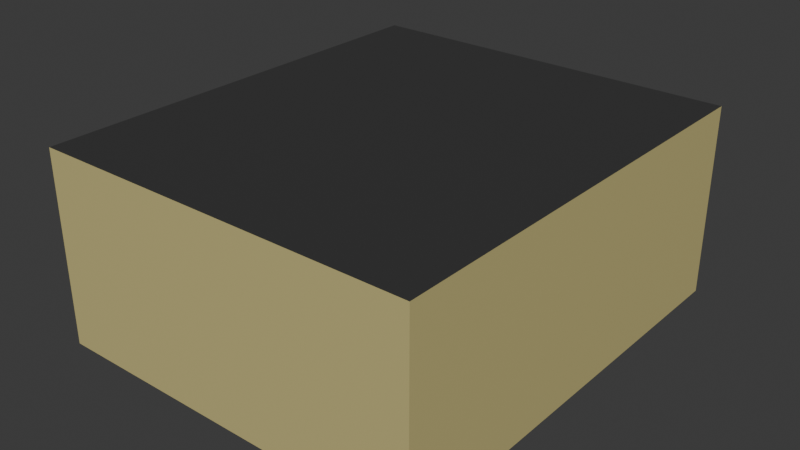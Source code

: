 # Source: Museum3.blend  (saved by Blender 4.5.91; exported with 4.5.12 LTS)
import bpy
from mathutils import Matrix  # noqa: F401  (used for matrix-valued properties, if any)

bpy.ops.wm.read_factory_settings(use_empty=True)
scene = bpy.context.scene
scene.name = 'Scene'

# ---- collections
col_collection = bpy.data.collections.new('Collection'); scene.collection.children.link(col_collection)

# ---- materials (node trees are filled in below, after node groups)
mat_floor = bpy.data.materials.new('Floor')
mat_walls = bpy.data.materials.new('Walls')
mat_material = bpy.data.materials.new('Material')
mat_material_001 = bpy.data.materials.new('Material.001')

# ---- material node trees
mat_floor.use_nodes = True; mat_floor.node_tree.nodes.clear()
_N = mat_floor.node_tree.nodes; _L = mat_floor.node_tree.links
n0 = _N.new('ShaderNodeBsdfPrincipled'); n0.name = 'Principled BSDF'; n0.location = (-200, 100)
n0.inputs[0].default_value = (0.2606, 0.2606, 0.2606, 1.0)
n1 = _N.new('ShaderNodeOutputMaterial'); n1.name = 'Material Output'; n1.location = (200, 100)
_L.new(n0.outputs[0], n1.inputs[0])
n1.is_active_output = True
mat_walls.use_nodes = True; mat_walls.node_tree.nodes.clear()
_N = mat_walls.node_tree.nodes; _L = mat_walls.node_tree.links
n0 = _N.new('ShaderNodeBsdfPrincipled'); n0.name = 'Principled BSDF'; n0.location = (-200, 100)
n0.inputs[0].default_value = (0.5836, 0.5069, 0.2152, 1.0)
n1 = _N.new('ShaderNodeOutputMaterial'); n1.name = 'Material Output'; n1.location = (200, 100)
_L.new(n0.outputs[0], n1.inputs[0])
n1.is_active_output = True
mat_material.use_nodes = True; mat_material.node_tree.nodes.clear()
_N = mat_material.node_tree.nodes; _L = mat_material.node_tree.links
n0 = _N.new('ShaderNodeBsdfPrincipled'); n0.name = 'Principled BSDF'; n0.location = (-200, 100)
n0.inputs[0].default_value = (0.0436, 0.0436, 0.0436, 1.0)
n1 = _N.new('ShaderNodeOutputMaterial'); n1.name = 'Material Output'; n1.location = (200, 100)
_L.new(n0.outputs[0], n1.inputs[0])
n1.is_active_output = True
mat_material_001.use_nodes = True; mat_material_001.node_tree.nodes.clear()
_N = mat_material_001.node_tree.nodes; _L = mat_material_001.node_tree.links
n0 = _N.new('ShaderNodeBsdfPrincipled'); n0.name = 'Principled BSDF'; n0.location = (-200, 100)
n0.inputs[0].default_value = (0.2414, 0.1095, 0.06066, 1.0)
n1 = _N.new('ShaderNodeOutputMaterial'); n1.name = 'Material Output'; n1.location = (200, 100)
_L.new(n0.outputs[0], n1.inputs[0])
n1.is_active_output = True

# ---- world
world_world = bpy.data.worlds.new('World'); scene.world = world_world
world_world.use_nodes = True; world_world.node_tree.nodes.clear()
_N = world_world.node_tree.nodes; _L = world_world.node_tree.links
n0 = _N.new('ShaderNodeOutputWorld'); n0.name = 'World Output'; n0.location = (200, 100)
n1 = _N.new('ShaderNodeBackground'); n1.name = 'Background'; n1.location = (-200, 100)
n1.inputs[0].default_value = (0.05088, 0.05088, 0.05088, 1.0)
_L.new(n1.outputs[0], n0.inputs[0])
n0.is_active_output = True
world_world.color = (0.05088, 0.05088, 0.05088)
world_world.sun_shadow_jitter_overblur = 0.0

# ---- meshes
me_cylinder = bpy.data.meshes.new('Cylinder')
me_cylinder.from_pydata([(6.762e-09, 0.4415, -1.002), (6.762e-09, 0.4415, 0.5963), (0.08614, 0.433, -1.002), (0.08614, 0.433, 0.5963), (0.169, 0.4079, -1.002), (0.169, 0.4079, 0.5963), (0.2453, 0.3671, -1.002), (0.2453, 0.3671, 0.5963), (0.3122, 0.3122, -1.002), (0.3122, 0.3122, 0.5963), (0.3671, 0.2453, -1.002), (0.3671, 0.2453, 0.5963), (0.4079, 0.169, -1.002), (0.4079, 0.169, 0.5963), (0.433, 0.08614, -1.002), (0.433, 0.08614, 0.5963), (0.4415, 1.04e-09, -1.002), (0.4415, 1.04e-09, 0.5963), (0.433, -0.08614, -1.002), (0.433, -0.08614, 0.5963), (0.4079, -0.169, -1.002), (0.4079, -0.169, 0.5963), (0.3671, -0.2453, -1.002), (0.3671, -0.2453, 0.5963), (0.3122, -0.3122, -1.002), (0.3122, -0.3122, 0.5963), (0.2453, -0.3671, -1.002), (0.2453, -0.3671, 0.5963), (0.169, -0.4079, -1.002), (0.169, -0.4079, 0.5963), (0.08614, -0.433, -1.002), (0.08614, -0.433, 0.5963), (6.762e-09, -0.4415, -1.002), (6.762e-09, -0.4415, 0.5963), (-0.08614, -0.433, -1.002), (-0.08614, -0.433, 0.5963), (-0.169, -0.4079, -1.002), (-0.169, -0.4079, 0.5963), (-0.2453, -0.3671, -1.002), (-0.2453, -0.3671, 0.5963), (-0.3122, -0.3122, -1.002), (-0.3122, -0.3122, 0.5963), (-0.3671, -0.2453, -1.002), (-0.3671, -0.2453, 0.5963), (-0.4079, -0.169, -1.002), (-0.4079, -0.169, 0.5963), (-0.433, -0.08614, -1.002), (-0.433, -0.08614, 0.5963), (-0.4415, 1.04e-09, -1.002), (-0.4415, 1.04e-09, 0.5963), (-0.433, 0.08614, -1.002), (-0.433, 0.08614, 0.5963), (-0.4079, 0.169, -1.002), (-0.4079, 0.169, 0.5963), (-0.3671, 0.2453, -1.002), (-0.3671, 0.2453, 0.5963), (-0.3122, 0.3122, -1.002), (-0.3122, 0.3122, 0.5963), (-0.2453, 0.3671, -1.002), (-0.2453, 0.3671, 0.5963), (-0.169, 0.4079, -1.002), (-0.169, 0.4079, 0.5963), (-0.08614, 0.433, -1.002), (-0.08614, 0.433, 0.5963)], [], [(0, 1, 3, 2), (2, 3, 5, 4), (4, 5, 7, 6), (6, 7, 9, 8), (8, 9, 11, 10), (10, 11, 13, 12), (12, 13, 15, 14), (14, 15, 17, 16), (16, 17, 19, 18), (18, 19, 21, 20), (20, 21, 23, 22), (22, 23, 25, 24), (24, 25, 27, 26), (26, 27, 29, 28), (28, 29, 31, 30), (30, 31, 33, 32), (32, 33, 35, 34), (34, 35, 37, 36), (36, 37, 39, 38), (38, 39, 41, 40), (40, 41, 43, 42), (42, 43, 45, 44), (44, 45, 47, 46), (46, 47, 49, 48), (48, 49, 51, 50), (50, 51, 53, 52), (52, 53, 55, 54), (54, 55, 57, 56), (56, 57, 59, 58), (58, 59, 61, 60), (3, 1, 63, 61, 59, 57, 55, 53, 51, 49, 47, 45, 43, 41, 39, 37, 35, 33, 31, 29, 27, 25, 23, 21, 19, 17, 15, 13, 11, 9, 7, 5), (60, 61, 63, 62), (62, 63, 1, 0), (0, 2, 4, 6, 8, 10, 12, 14, 16, 18, 20, 22, 24, 26, 28, 30, 32, 34, 36, 38, 40, 42, 44, 46, 48, 50, 52, 54, 56, 58, 60, 62)])
_uv = me_cylinder.uv_layers.new(name='UVMap')
_uv.uv.foreach_set('vector', [1.0, 0.5, 1.0, 1.0, 0.9688, 1.0, 0.9688, 0.5, 0.9688, 0.5, 0.9688, 1.0, 0.9375, 1.0, 0.9375, 0.5, 0.9375, 0.5, 0.9375, 1.0, 0.9062, 1.0, 0.9062, 0.5, 0.9062, 0.5, 0.9062, 1.0, 0.875, 1.0, 0.875, 0.5, 0.875, 0.5, 0.875, 1.0, 0.8438, 1.0, 0.8438, 0.5, 0.8438, 0.5, 0.8438, 1.0, 0.8125, 1.0, 0.8125, 0.5, 0.8125, 0.5, 0.8125, 1.0, 0.7812, 1.0, 0.7812, 0.5, 0.7812, 0.5, 0.7812, 1.0, 0.75, 1.0, 0.75, 0.5, 0.75, 0.5, 0.75, 1.0, 0.7188, 1.0, 0.7188, 0.5, 0.7188, 0.5, 0.7188, 1.0, 0.6875, 1.0, 0.6875, 0.5, 0.6875, 0.5, 0.6875, 1.0, 0.6562, 1.0, 0.6562, 0.5, 0.6562, 0.5, 0.6562, 1.0, 0.625, 1.0, 0.625, 0.5, 0.625, 0.5, 0.625, 1.0, 0.5938, 1.0, 0.5938, 0.5, 0.5938, 0.5, 0.5938, 1.0, 0.5625, 1.0, 0.5625, 0.5, 0.5625, 0.5, 0.5625, 1.0, 0.5312, 1.0, 0.5312, 0.5, 0.5312, 0.5, 0.5312, 1.0, 0.5, 1.0, 0.5, 0.5, 0.5, 0.5, 0.5, 1.0, 0.4688, 1.0, 0.4688, 0.5, 0.4688, 0.5, 0.4688, 1.0, 0.4375, 1.0, 0.4375, 0.5, 0.4375, 0.5, 0.4375, 1.0, 0.4062, 1.0, 0.4062, 0.5, 0.4062, 0.5, 0.4062, 1.0, 0.375, 1.0, 0.375, 0.5, 0.375, 0.5, 0.375, 1.0, 0.3438, 1.0, 0.3438, 0.5, 0.3438, 0.5, 0.3438, 1.0, 0.3125, 1.0, 0.3125, 0.5, 0.3125, 0.5, 0.3125, 1.0, 0.2812, 1.0, 0.2812, 0.5, 0.2812, 0.5, 0.2812, 1.0, 0.25, 1.0, 0.25, 0.5, 0.25, 0.5, 0.25, 1.0, 0.2188, 1.0, 0.2188, 0.5, 0.2188, 0.5, 0.2188, 1.0, 0.1875, 1.0, 0.1875, 0.5, 0.1875, 0.5, 0.1875, 1.0, 0.1562, 1.0, 0.1562, 0.5, 0.1562, 0.5, 0.1562, 1.0, 0.125, 1.0, 0.125, 0.5, 0.125, 0.5, 0.125, 1.0, 0.09375, 1.0, 0.09375, 0.5, 0.09375, 0.5, 0.09375, 1.0, 0.0625, 1.0, 0.0625, 0.5, 0.2968, 0.4854, 0.25, 0.49, 0.2032, 0.4854, 0.1582, 0.4717, 0.1167, 0.4496, 0.08029, 0.4197, 0.05045, 0.3833, 0.02827, 0.3418, 0.01461, 0.2968, 0.01, 0.25, 0.01461, 0.2032, 0.02827, 0.1582, 0.05045, 0.1167, 0.08029, 0.08029, 0.1167, 0.05045, 0.1582, 0.02827, 0.2032, 0.01461, 0.25, 0.01, 0.2968, 0.01461, 0.3418, 0.02827, 0.3833, 0.05045, 0.4197, 0.08029, 0.4496, 0.1167, 0.4717, 0.1582, 0.4854, 0.2032, 0.49, 0.25, 0.4854, 0.2968, 0.4717, 0.3418, 0.4496, 0.3833, 0.4197, 0.4197, 0.3833, 0.4496, 0.3418, 0.4717, 0.0625, 0.5, 0.0625, 1.0, 0.03125, 1.0, 0.03125, 0.5, 0.03125, 0.5, 0.03125, 1.0, 0.0, 1.0, 0.0, 0.5, 0.75, 0.49, 0.7968, 0.4854, 0.8418, 0.4717, 0.8833, 0.4496, 0.9197, 0.4197, 0.9496, 0.3833, 0.9717, 0.3418, 0.9854, 0.2968, 0.99, 0.25, 0.9854, 0.2032, 0.9717, 0.1582, 0.9496, 0.1167, 0.9197, 0.08029, 0.8833, 0.05045, 0.8418, 0.02827, 0.7968, 0.01461, 0.75, 0.01, 0.7032, 0.01461, 0.6582, 0.02827, 0.6167, 0.05045, 0.5803, 0.08029, 0.5504, 0.1167, 0.5283, 0.1582, 0.5146, 0.2032, 0.51, 0.25, 0.5146, 0.2968, 0.5283, 0.3418, 0.5504, 0.3833, 0.5803, 0.4197, 0.6167, 0.4496, 0.6582, 0.4717, 0.7032, 0.4854])
me_cylinder.update()
me_plane = bpy.data.meshes.new('Plane')
me_plane.from_pydata([(-9.987, -9.987, 0.0), (7.097, -9.987, 0.0), (-9.987, 9.987, 0.0), (7.097, 9.987, 0.0), (7.097, 9.987, 0.5726), (7.097, -9.987, 0.5726), (7.373, -9.987, 0.0), (7.373, 9.987, 0.0), (7.373, -9.987, 0.5726), (7.373, 9.987, 0.5726), (7.097, -9.987, 0.6501), (7.097, 9.987, 0.6501), (7.373, -9.987, 0.6501), (7.373, 9.987, 0.6501), (7.063, -9.987, 0.5726), (7.063, 9.987, 0.5726), (7.063, -9.987, 0.6501), (7.063, 9.987, 0.6501), (7.373, -9.987, 8.679), (7.373, 9.987, 8.679), (-9.987, -9.987, 8.679), (-9.987, 9.987, 8.679)], [], [(0, 1, 3, 2), (8, 5, 10, 12), (7, 6, 8, 9), (1, 5, 8, 6), (3, 1, 6, 7), (4, 3, 7, 9), (9, 8, 12, 13), (5, 14, 15, 4), (4, 9, 13, 11), (5, 4, 3, 1), (14, 16, 17, 15), (4, 11, 17, 15), (10, 5, 14, 16), (13, 12, 18, 19), (10, 12, 13, 11, 17, 16), (0, 20, 18, 12, 10, 16, 5, 14, 1), (2, 21, 19, 13, 11, 17, 4, 15, 3), (18, 20, 21, 19), (0, 2, 21, 20)])
me_plane.polygons.foreach_set('material_index', [0, 1, 1, 1, 1, 1, 1, 3, 1, 3, 3, 1, 1, 1, 3, 1, 1, 2, 1])
_uv = me_plane.uv_layers.new(name='UVMap')
_uv.uv.foreach_set('vector', [0.479, 1.0, 1.224e-08, 1.0, -1.224e-08, 9.553e-16, 0.479, -3.739e-08, 0.01146, 0.7417, 0.001264, 0.7417, 0.001264, 0.7389, 0.01146, 0.7389, 0.9632, 2.164e-09, 0.9632, 0.7389, 0.9421, 0.7389, 0.9421, 5.654e-10, 0.001264, 0.7629, 0.001264, 0.7417, 0.01146, 0.7417, 0.01146, 0.7629, 0.632, 0.7389, 0.632, 0.0, 0.6422, 0.0, 0.6422, 0.7389, 0.02165, 0.7417, 0.02165, 0.7629, 0.01146, 0.7629, 0.01146, 0.7417, 0.9421, 5.654e-10, 0.9421, 0.7389, 0.9392, 0.7389, 0.9392, 3.488e-10, 1.0, 0.0, 0.9987, 0.0, 0.9987, 0.7389, 1.0, 0.7389, 0.02165, 0.7417, 0.01146, 0.7417, 0.01146, 0.7389, 0.02165, 0.7389, 0.9632, 2.164e-09, 0.9632, 0.7389, 0.9844, 0.7389, 0.9844, 3.764e-09, 0.9987, 4.845e-09, 0.9959, 4.628e-09, 0.9959, 0.7389, 0.9987, 0.7389, 0.02165, 0.7417, 0.02165, 0.7389, 0.02291, 0.7389, 0.02291, 0.7417, 0.001264, 0.7389, 0.001264, 0.7417, 0.0, 0.7417, 0.0, 0.7389, 0.702, 2.98e-08, 0.702, 1.0, 0.0, 1.0, 3.338e-07, 0.0, 0.9946, 0.0, 0.9844, 0.0, 0.9844, 0.7389, 0.9946, 0.7389, 0.9959, 0.7389, 0.9959, 0.0, 0.479, 1.0, 0.479, 1.0, 0.0, 1.0, 0.702, 1.0, 0.001264, 0.7389, 0.0, 0.7389, 1.0, 0.0, 0.9987, 0.0, 1.224e-08, 1.0, 0.479, -3.739e-08, 0.479, -3.739e-08, 3.338e-07, 0.0, 0.702, 2.98e-08, 0.02165, 0.7389, 0.02291, 0.7389, 1.0, 0.7389, 0.9987, 0.7389, -1.224e-08, 9.553e-16, 0.0, 1.0, 0.479, 1.0, 0.479, -3.739e-08, 3.338e-07, 0.0, 0.479, 1.0, 0.479, -3.739e-08, 0.479, -3.739e-08, 0.479, 1.0])
me_plane.materials.append(mat_floor)
me_plane.materials.append(mat_walls)
me_plane.materials.append(mat_material)
me_plane.materials.append(mat_material_001)
me_plane.update()
me_plane_001 = bpy.data.meshes.new('Plane.001')
me_plane_001.from_pydata([(-0.8083, -1.548, 0.4517), (-0.7907, -1.53, 0.4318), (-0.793, -1.532, 0.432), (-0.7957, -1.535, 0.4324), (-0.7983, -1.538, 0.4331), (-0.8009, -1.54, 0.434), (-0.8032, -1.543, 0.4354), (-0.8055, -1.545, 0.4377), (-0.807, -1.546, 0.4406), (-0.8081, -1.547, 0.446), (0.1856, -1.548, 0.4517), (0.168, -1.53, 0.4318), (0.1704, -1.532, 0.432), (0.1731, -1.535, 0.4324), (0.1757, -1.538, 0.4331), (0.1782, -1.54, 0.434), (0.1805, -1.543, 0.4354), (0.1828, -1.545, 0.4377), (0.1844, -1.546, 0.4406), (0.1854, -1.547, 0.446), (-0.8083, 1.548, 0.4517), (-0.8081, 1.547, 0.446), (-0.807, 1.546, 0.4406), (-0.8055, 1.545, 0.4377), (-0.8032, 1.543, 0.4354), (-0.8009, 1.54, 0.434), (-0.7983, 1.538, 0.4331), (-0.7957, 1.535, 0.4324), (-0.793, 1.532, 0.432), (-0.7907, 1.53, 0.4318), (0.1856, 1.548, 0.4517), (0.168, 1.53, 0.4318), (0.1704, 1.532, 0.432), (0.1731, 1.535, 0.4324), (0.1757, 1.538, 0.4331), (0.1782, 1.54, 0.434), (0.1805, 1.543, 0.4354), (0.1828, 1.545, 0.4377), (0.1844, 1.546, 0.4406), (0.1854, 1.547, 0.446), (-0.7883, 1.528, 0.5172), (-0.8083, 1.548, 0.4972), (-0.7939, 1.533, 0.517), (-0.7994, 1.539, 0.5159), (-0.8023, 1.542, 0.5144), (-0.8046, 1.544, 0.5121), (-0.806, 1.545, 0.5098), (-0.8069, 1.546, 0.5073), (-0.8075, 1.547, 0.5046), (-0.8079, 1.547, 0.502), (-0.8082, 1.548, 0.4996), (-0.8083, -1.548, 0.4972), (-0.7883, -1.528, 0.5172), (-0.8082, -1.548, 0.4996), (-0.8079, -1.547, 0.502), (-0.8075, -1.547, 0.5046), (-0.8069, -1.546, 0.5073), (-0.806, -1.545, 0.5098), (-0.8046, -1.544, 0.5121), (-0.8023, -1.542, 0.5144), (-0.7994, -1.539, 0.5159), (-0.7939, -1.533, 0.517), (0.1856, -1.548, 0.4972), (0.1656, -1.528, 0.5172), (0.1855, -1.548, 0.4996), (0.1853, -1.547, 0.502), (0.1849, -1.547, 0.5046), (0.1842, -1.546, 0.5073), (0.1833, -1.545, 0.5098), (0.1819, -1.544, 0.5121), (0.1796, -1.542, 0.5144), (0.1767, -1.539, 0.5159), (0.1713, -1.533, 0.517), (0.1856, 1.548, 0.4972), (0.1656, 1.528, 0.5172), (0.1855, 1.548, 0.4996), (0.1853, 1.547, 0.502), (0.1849, 1.547, 0.5046), (0.1842, 1.546, 0.5073), (0.1833, 1.545, 0.5098), (0.1819, 1.544, 0.5121), (0.1796, 1.542, 0.5144), (0.1767, 1.539, 0.5159), (0.1713, 1.533, 0.517), (-0.7883, 1.528, 0.4317), (-0.7883, -1.528, 0.4317), (0.1656, -1.528, 0.4317), (0.1656, 1.528, 0.4317), (-0.6193, -1.162, 0.1464), (-0.6288, -1.162, 0.1697), (-0.6201, -1.162, 0.1834), (-0.616, -1.162, 0.1987), (-0.6071, -1.162, 0.2153), (-0.6018, -1.162, 0.2331), (-0.5995, -1.162, 0.2373), (-0.5941, -1.162, 0.2492), (-0.5897, -1.162, 0.2578), (-0.5861, -1.162, 0.2685), (-0.5833, -1.162, 0.2781), (-0.5823, -1.162, 0.2878), (-0.5842, -1.162, 0.2985), (-0.5936, -1.162, 0.3146), (-0.6072, -1.162, 0.3259), (-0.6215, -1.162, 0.337), (-0.6329, -1.162, 0.3524), (-0.637, -1.162, 0.3653), (-0.6381, -1.162, 0.3774), (-0.6382, -1.162, 0.3897), (-0.6395, -1.162, 0.4034), (-0.6399, -1.162, 0.4141), (-0.6405, -1.162, 0.4236), (-0.6456, -1.162, 0.4317), (-0.6456, -1.234, 0.4317), (-0.6405, -1.234, 0.4236), (-0.6399, -1.234, 0.4141), (-0.6395, -1.234, 0.4034), (-0.6382, -1.234, 0.3897), (-0.6381, -1.234, 0.3774), (-0.637, -1.234, 0.3653), (-0.6329, -1.234, 0.3524), (-0.6215, -1.234, 0.337), (-0.6072, -1.234, 0.3259), (-0.5936, -1.234, 0.3146), (-0.5842, -1.234, 0.2985), (-0.5823, -1.234, 0.2878), (-0.5833, -1.234, 0.2781), (-0.5861, -1.234, 0.2685), (-0.5897, -1.234, 0.2578), (-0.5941, -1.234, 0.2492), (-0.5995, -1.234, 0.2373), (-0.6018, -1.234, 0.2331), (-0.6071, -1.234, 0.2153), (-0.616, -1.234, 0.1987), (-0.6201, -1.234, 0.1834), (-0.6288, -1.234, 0.1697), (-0.6193, -1.234, 0.1464), (0.001715, -1.234, 0.1464), (0.01122, -1.234, 0.1697), (0.002556, -1.234, 0.1834), (-0.001529, -1.234, 0.1987), (-0.01041, -1.234, 0.2153), (-0.01578, -1.234, 0.2331), (-0.01804, -1.234, 0.2373), (-0.0234, -1.234, 0.2492), (-0.0278, -1.234, 0.2578), (-0.03143, -1.234, 0.2685), (-0.03424, -1.234, 0.2781), (-0.03522, -1.234, 0.2878), (-0.03339, -1.234, 0.2985), (-0.02391, -1.234, 0.3146), (-0.01032, -1.234, 0.3259), (0.003925, -1.234, 0.337), (0.01536, -1.234, 0.3524), (0.01949, -1.234, 0.3653), (0.02056, -1.234, 0.3774), (0.02069, -1.234, 0.3897), (0.02197, -1.234, 0.4034), (0.0224, -1.234, 0.4141), (0.02292, -1.234, 0.4236), (0.02806, -1.234, 0.4317), (0.001715, 1.151, 0.1464), (0.01122, 1.151, 0.1697), (0.002556, 1.151, 0.1834), (-0.001529, 1.151, 0.1987), (-0.01041, 1.151, 0.2153), (-0.01578, 1.151, 0.2331), (-0.01804, 1.151, 0.2373), (-0.0234, 1.151, 0.2492), (-0.0278, 1.151, 0.2578), (-0.03143, 1.151, 0.2685), (-0.03424, 1.151, 0.2781), (-0.03522, 1.151, 0.2878), (-0.03339, 1.151, 0.2985), (-0.02391, 1.151, 0.3146), (-0.01032, 1.151, 0.3259), (0.003925, 1.151, 0.337), (0.01536, 1.151, 0.3524), (0.01949, 1.151, 0.3653), (0.02056, 1.151, 0.3774), (0.02069, 1.151, 0.3897), (0.02197, 1.151, 0.4034), (0.0224, 1.151, 0.4141), (0.02292, 1.151, 0.4236), (0.02806, 1.151, 0.4317), (0.02806, 1.234, 0.4317), (0.02292, 1.234, 0.4236), (0.0224, 1.234, 0.4141), (0.02197, 1.234, 0.4034), (0.02069, 1.234, 0.3897), (0.02056, 1.234, 0.3774), (0.01949, 1.234, 0.3653), (0.01536, 1.234, 0.3524), (0.003925, 1.234, 0.337), (-0.01032, 1.234, 0.3259), (-0.02391, 1.234, 0.3146), (-0.03339, 1.234, 0.2985), (-0.03522, 1.234, 0.2878), (-0.03424, 1.234, 0.2781), (-0.03143, 1.234, 0.2685), (-0.0278, 1.234, 0.2578), (-0.0234, 1.234, 0.2492), (-0.01804, 1.234, 0.2373), (-0.01578, 1.234, 0.2331), (-0.01041, 1.234, 0.2153), (-0.001529, 1.234, 0.1987), (0.002556, 1.234, 0.1834), (0.01122, 1.234, 0.1697), (0.001715, 1.234, 0.1464), (-0.6193, 1.234, 0.1464), (-0.6288, 1.234, 0.1697), (-0.6201, 1.234, 0.1834), (-0.616, 1.234, 0.1987), (-0.6071, 1.234, 0.2153), (-0.6018, 1.234, 0.2331), (-0.5995, 1.234, 0.2373), (-0.5941, 1.234, 0.2492), (-0.5897, 1.234, 0.2578), (-0.5861, 1.234, 0.2685), (-0.5833, 1.234, 0.2781), (-0.5823, 1.234, 0.2878), (-0.5842, 1.234, 0.2985), (-0.5936, 1.234, 0.3146), (-0.6072, 1.234, 0.3259), (-0.6215, 1.234, 0.337), (-0.6329, 1.234, 0.3524), (-0.637, 1.234, 0.3653), (-0.6381, 1.234, 0.3774), (-0.6382, 1.234, 0.3897), (-0.6395, 1.234, 0.4034), (-0.6399, 1.234, 0.4141), (-0.6405, 1.234, 0.4236), (-0.6456, 1.234, 0.4317), (-0.6456, 1.151, 0.4317), (-0.6405, 1.151, 0.4236), (-0.6399, 1.151, 0.4141), (-0.6395, 1.151, 0.4034), (-0.6382, 1.151, 0.3897), (-0.6381, 1.151, 0.3774), (-0.637, 1.151, 0.3653), (-0.6329, 1.151, 0.3524), (-0.6215, 1.151, 0.337), (-0.6072, 1.151, 0.3259), (-0.5936, 1.151, 0.3146), (-0.5842, 1.151, 0.2985), (-0.5823, 1.151, 0.2878), (-0.5833, 1.151, 0.2781), (-0.5861, 1.151, 0.2685), (-0.5897, 1.151, 0.2578), (-0.5941, 1.151, 0.2492), (-0.5995, 1.151, 0.2373), (-0.6018, 1.151, 0.2331), (-0.6071, 1.151, 0.2153), (-0.616, 1.151, 0.1987), (-0.6201, 1.151, 0.1834), (-0.6288, 1.151, 0.1697), (-0.6193, 1.151, 0.1464), (0.02806, -1.162, 0.4317), (0.02292, -1.162, 0.4236), (0.0224, -1.162, 0.4141), (0.02197, -1.162, 0.4034), (0.02069, -1.162, 0.3897), (0.02056, -1.162, 0.3774), (0.01949, -1.162, 0.3653), (0.01536, -1.162, 0.3524), (0.003925, -1.162, 0.337), (-0.01032, -1.162, 0.3259), (-0.02391, -1.162, 0.3146), (-0.03339, -1.162, 0.2985), (-0.03522, -1.162, 0.2878), (-0.03424, -1.162, 0.2781), (-0.03143, -1.162, 0.2685), (-0.0278, -1.162, 0.2578), (-0.0234, -1.162, 0.2492), (-0.01804, -1.162, 0.2373), (-0.01578, -1.162, 0.2331), (-0.01041, -1.162, 0.2153), (-0.001529, -1.162, 0.1987), (0.002556, -1.162, 0.1834), (0.01122, -1.162, 0.1697), (0.001715, -1.162, 0.1464), (-0.6581, -1.259, -0.0265), (-0.6581, -1.137, -0.0265), (0.04053, 1.262, -0.0265), (0.04053, 1.123, -0.0265), (-0.6581, 1.123, -0.0265), (-0.6581, 1.262, -0.0265), (0.04053, -1.137, -0.0265), (0.04053, -1.259, -0.0265), (-0.6581, -1.259, 0.08267), (-0.6581, -1.137, 0.08267), (0.04053, 1.262, 0.08267), (0.04053, 1.123, 0.08267), (-0.6581, 1.123, 0.08267), (-0.6581, 1.262, 0.08267), (0.04053, -1.137, 0.08267), (0.04053, -1.259, 0.08267), (0.01762, 1.245, 0.1203), (0.01762, 1.14, 0.1203), (-0.6352, 1.14, 0.1203), (-0.6352, 1.245, 0.1203), (0.01763, -1.244, 0.1203), (-0.6352, -1.244, 0.1203), (0.01763, -1.152, 0.1203), (-0.6352, -1.152, 0.1203), (0.007719, 1.237, 0.1427), (0.01349, 1.239, 0.1376), (0.01672, 1.242, 0.1313), (0.01735, 1.244, 0.1239), (0.007719, 1.149, 0.1427), (0.01349, 1.146, 0.1376), (0.01672, 1.144, 0.1313), (0.01735, 1.142, 0.1239), (-0.6253, 1.149, 0.1427), (-0.631, 1.146, 0.1376), (-0.6343, 1.144, 0.1313), (-0.6349, 1.142, 0.1239), (-0.6253, 1.237, 0.1427), (-0.631, 1.239, 0.1376), (-0.6343, 1.242, 0.1313), (-0.6349, 1.244, 0.1239), (0.00772, -1.236, 0.1427), (0.01334, -1.239, 0.1376), (0.01658, -1.241, 0.1313), (0.01735, -1.243, 0.1239), (-0.6253, -1.236, 0.1427), (-0.6309, -1.239, 0.1376), (-0.6341, -1.241, 0.1313), (-0.6349, -1.243, 0.1239), (0.00772, -1.16, 0.1427), (0.01334, -1.157, 0.1376), (0.01658, -1.155, 0.1313), (0.01735, -1.154, 0.1239), (-0.6253, -1.16, 0.1427), (-0.6309, -1.157, 0.1376), (-0.6341, -1.155, 0.1313), (-0.6349, -1.154, 0.1239), (0.02551, 1.249, 0.1139), (0.03217, 1.253, 0.1083), (0.03683, 1.256, 0.1006), (0.03939, 1.259, 0.09107), (0.02551, 1.136, 0.1139), (0.03217, 1.132, 0.1083), (0.03683, 1.129, 0.1006), (0.03939, 1.126, 0.09107), (-0.6431, 1.136, 0.1139), (-0.6497, 1.132, 0.1083), (-0.6544, 1.129, 0.1006), (-0.6569, 1.126, 0.09107), (-0.6431, 1.249, 0.1139), (-0.6497, 1.253, 0.1083), (-0.6544, 1.256, 0.1006), (-0.6569, 1.259, 0.09107), (0.02552, -1.248, 0.1139), (0.03222, -1.251, 0.1083), (0.03687, -1.254, 0.1006), (0.03939, -1.257, 0.09108), (-0.6431, -1.248, 0.1139), (-0.6498, -1.251, 0.1083), (-0.6544, -1.254, 0.1006), (-0.6569, -1.257, 0.09108), (0.02552, -1.148, 0.1139), (0.03222, -1.145, 0.1083), (0.03687, -1.142, 0.1006), (0.03939, -1.139, 0.09108), (-0.6431, -1.148, 0.1139), (-0.6498, -1.145, 0.1083), (-0.6544, -1.142, 0.1006), (-0.6569, -1.139, 0.09108)], [], [(84, 85, 1, 29), (29, 1, 2, 28), (28, 2, 3, 27), (27, 3, 4, 26), (26, 4, 5, 25), (25, 5, 6, 24), (24, 6, 7, 23), (23, 7, 8, 22), (22, 8, 9, 21), (21, 9, 0, 20), (85, 86, 11, 1), (1, 11, 12, 2), (2, 12, 13, 3), (3, 13, 14, 4), (4, 14, 15, 5), (5, 15, 16, 6), (6, 16, 17, 7), (7, 17, 18, 8), (8, 18, 19, 9), (9, 19, 10, 0), (86, 87, 31, 11), (11, 31, 32, 12), (12, 32, 33, 13), (13, 33, 34, 14), (14, 34, 35, 15), (15, 35, 36, 16), (16, 36, 37, 17), (17, 37, 38, 18), (18, 38, 39, 19), (19, 39, 30, 10), (87, 84, 29, 31), (31, 29, 28, 32), (32, 28, 27, 33), (33, 27, 26, 34), (34, 26, 25, 35), (35, 25, 24, 36), (36, 24, 23, 37), (37, 23, 22, 38), (38, 22, 21, 39), (39, 21, 20, 30), (41, 51, 53, 50), (50, 53, 54, 49), (49, 54, 55, 48), (48, 55, 56, 47), (47, 56, 57, 46), (46, 57, 58, 45), (45, 58, 59, 44), (44, 59, 60, 43), (43, 60, 61, 42), (42, 61, 52, 40), (51, 62, 64, 53), (53, 64, 65, 54), (54, 65, 66, 55), (55, 66, 67, 56), (56, 67, 68, 57), (57, 68, 69, 58), (58, 69, 70, 59), (59, 70, 71, 60), (60, 71, 72, 61), (61, 72, 63, 52), (62, 73, 75, 64), (64, 75, 76, 65), (65, 76, 77, 66), (66, 77, 78, 67), (67, 78, 79, 68), (68, 79, 80, 69), (69, 80, 81, 70), (70, 81, 82, 71), (71, 82, 83, 72), (72, 83, 74, 63), (73, 41, 50, 75), (75, 50, 49, 76), (76, 49, 48, 77), (77, 48, 47, 78), (78, 47, 46, 79), (79, 46, 45, 80), (80, 45, 44, 81), (81, 44, 43, 82), (82, 43, 42, 83), (83, 42, 40, 74), (20, 0, 51, 41), (0, 10, 62, 51), (10, 30, 73, 62), (30, 20, 41, 73), (52, 63, 74, 40), (86, 85, 112, 159), (86, 159, 256, 183, 184, 87), (88, 135, 134, 89), (89, 134, 133, 90), (90, 133, 132, 91), (91, 132, 131, 92), (92, 131, 130, 93), (93, 130, 129, 94), (94, 129, 128, 95), (95, 128, 127, 96), (96, 127, 126, 97), (97, 126, 125, 98), (98, 125, 124, 99), (99, 124, 123, 100), (100, 123, 122, 101), (101, 122, 121, 102), (102, 121, 120, 103), (103, 120, 119, 104), (104, 119, 118, 105), (105, 118, 117, 106), (106, 117, 116, 107), (107, 116, 115, 108), (108, 115, 114, 109), (109, 114, 113, 110), (110, 113, 112, 111), (160, 207, 206, 161), (161, 206, 205, 162), (162, 205, 204, 163), (163, 204, 203, 164), (164, 203, 202, 165), (165, 202, 201, 166), (166, 201, 200, 167), (167, 200, 199, 168), (168, 199, 198, 169), (169, 198, 197, 170), (170, 197, 196, 171), (171, 196, 195, 172), (172, 195, 194, 173), (173, 194, 193, 174), (174, 193, 192, 175), (175, 192, 191, 176), (176, 191, 190, 177), (177, 190, 189, 178), (178, 189, 188, 179), (179, 188, 187, 180), (180, 187, 186, 181), (182, 185, 184, 183), (208, 255, 254, 209), (209, 254, 253, 210), (210, 253, 252, 211), (211, 252, 251, 212), (212, 251, 250, 213), (213, 250, 249, 214), (214, 249, 248, 215), (215, 248, 247, 216), (216, 247, 246, 217), (217, 246, 245, 218), (218, 245, 244, 219), (219, 244, 243, 220), (220, 243, 242, 221), (221, 242, 241, 222), (222, 241, 240, 223), (223, 240, 239, 224), (224, 239, 238, 225), (225, 238, 237, 226), (226, 237, 236, 227), (227, 236, 235, 228), (228, 235, 234, 229), (229, 234, 233, 230), (230, 233, 232, 231), (136, 279, 278, 137), (137, 278, 277, 138), (138, 277, 276, 139), (139, 276, 275, 140), (140, 275, 274, 141), (141, 274, 273, 142), (142, 273, 272, 143), (143, 272, 271, 144), (144, 271, 270, 145), (145, 270, 269, 146), (146, 269, 268, 147), (147, 268, 267, 148), (148, 267, 266, 149), (149, 266, 265, 150), (150, 265, 264, 151), (151, 264, 263, 152), (152, 263, 262, 153), (153, 262, 261, 154), (154, 261, 260, 155), (155, 260, 259, 156), (156, 259, 258, 157), (157, 258, 257, 158), (158, 257, 256, 159), (111, 232, 183, 256), (84, 87, 184, 231), (84, 231, 232, 111, 112, 85), (181, 186, 185, 182), (207, 208, 209, 210, 211, 212, 213, 214, 215, 216, 217, 218, 219, 220, 221, 222, 223, 224, 225, 226, 227, 228, 229, 230, 231, 184, 185, 186, 187, 188, 189, 190, 191, 192, 193, 194, 195, 196, 197, 198, 199, 200, 201, 202, 203, 204, 205, 206), (161, 162, 163, 164, 165, 166, 167, 168, 169, 170, 171, 172, 173, 174, 175, 176, 177, 178, 179, 180, 181, 182, 183, 232, 233, 234, 235, 236, 237, 238, 239, 240, 241, 242, 243, 244, 245, 246, 247, 248, 249, 250, 251, 252, 253, 254, 255, 160), (256, 257, 258, 259, 260, 261, 262, 263, 264, 265, 266, 267, 268, 269, 270, 271, 272, 273, 274, 275, 276, 277, 278, 279, 88, 89, 90, 91, 92, 93, 94, 95, 96, 97, 98, 99, 100, 101, 102, 103, 104, 105, 106, 107, 108, 109, 110, 111), (159, 112, 113, 114, 115, 116, 117, 118, 119, 120, 121, 122, 123, 124, 125, 126, 127, 128, 129, 130, 131, 132, 133, 134, 135, 136, 137, 138, 139, 140, 141, 142, 143, 144, 145, 146, 147, 148, 149, 150, 151, 152, 153, 154, 155, 156, 157, 158), (288, 289, 281, 280), (295, 288, 280, 287), (289, 294, 286, 281), (290, 291, 283, 282), (293, 290, 282, 285), (291, 292, 284, 283), (292, 293, 285, 284), (294, 295, 287, 286), (347, 351, 293, 292), (343, 347, 292, 291), (339, 343, 291, 290), (351, 339, 290, 293), (367, 363, 294, 289), (359, 367, 289, 288), (355, 359, 288, 295), (363, 355, 295, 294), (319, 307, 296, 299), (307, 311, 297, 296), (311, 315, 298, 297), (315, 319, 299, 298), (331, 323, 300, 302), (323, 327, 301, 300), (327, 335, 303, 301), (335, 331, 302, 303), (255, 208, 316, 312), (312, 316, 317, 313), (313, 317, 318, 314), (314, 318, 319, 315), (160, 255, 312, 308), (308, 312, 313, 309), (309, 313, 314, 310), (310, 314, 315, 311), (207, 160, 308, 304), (304, 308, 309, 305), (305, 309, 310, 306), (306, 310, 311, 307), (208, 207, 304, 316), (316, 304, 305, 317), (317, 305, 306, 318), (318, 306, 307, 319), (88, 279, 328, 332), (332, 328, 329, 333), (333, 329, 330, 334), (334, 330, 331, 335), (135, 88, 332, 324), (324, 332, 333, 325), (325, 333, 334, 326), (326, 334, 335, 327), (136, 135, 324, 320), (320, 324, 325, 321), (321, 325, 326, 322), (322, 326, 327, 323), (279, 136, 320, 328), (328, 320, 321, 329), (329, 321, 322, 330), (330, 322, 323, 331), (299, 296, 336, 348), (348, 336, 337, 349), (349, 337, 338, 350), (350, 338, 339, 351), (296, 297, 340, 336), (336, 340, 341, 337), (337, 341, 342, 338), (338, 342, 343, 339), (297, 298, 344, 340), (340, 344, 345, 341), (341, 345, 346, 342), (342, 346, 347, 343), (298, 299, 348, 344), (344, 348, 349, 345), (345, 349, 350, 346), (346, 350, 351, 347), (302, 300, 352, 360), (360, 352, 353, 361), (361, 353, 354, 362), (362, 354, 355, 363), (300, 301, 356, 352), (352, 356, 357, 353), (353, 357, 358, 354), (354, 358, 359, 355), (301, 303, 364, 356), (356, 364, 365, 357), (357, 365, 366, 358), (358, 366, 367, 359), (303, 302, 360, 364), (364, 360, 361, 365), (365, 361, 362, 366), (366, 362, 363, 367)])
_uv = me_plane_001.uv_layers.new(name='UVMap')
_uv.uv.foreach_set('vector', [0.02015, 0.9935, 0.02015, 0.006471, 0.01775, 0.005699, 0.01775, 0.9943, 0.01775, 0.9943, 0.01775, 0.005699, 0.01535, 0.00493, 0.01535, 0.9951, 0.01535, 0.9951, 0.01535, 0.00493, 0.01265, 0.004063, 0.01265, 0.9959, 0.01265, 0.9959, 0.01265, 0.004063, 0.01002, 0.003217, 0.01002, 0.9968, 0.01002, 0.9968, 0.01002, 0.003217, 0.0018, 0.001818, 0.0018, 0.9982, 0.0018, 0.9982, 0.0018, 0.001818, 0.001253, 0.001261, 0.001253, 0.9987, 0.001253, 0.9987, 0.001253, 0.001261, 0.0006921, 0.0006949, 0.0006921, 0.9993, 0.0006921, 0.9993, 0.0006921, 0.0006949, 0.0003144, 0.0003149, 0.0003144, 0.9997, 0.0003144, 0.9997, 0.0003144, 0.0003149, 5.491e-05, 5.496e-05, 5.491e-05, 0.9999, 5.491e-05, 0.9999, 5.491e-05, 5.496e-05, 0.0, 0.0, 0.0, 1.0, 0.02015, 0.006471, 0.9798, 0.006471, 0.9823, 0.005699, 0.01775, 0.005699, 0.01775, 0.005699, 0.9823, 0.005699, 0.9846, 0.00493, 0.01535, 0.00493, 0.01535, 0.00493, 0.9846, 0.00493, 0.9873, 0.004063, 0.01265, 0.004063, 0.01265, 0.004063, 0.9873, 0.004063, 0.99, 0.003217, 0.01002, 0.003217, 0.01002, 0.003217, 0.99, 0.003217, 0.9982, 0.001818, 0.0018, 0.001818, 0.0018, 0.001818, 0.9982, 0.001818, 0.9987, 0.001261, 0.001253, 0.001261, 0.001253, 0.001261, 0.9987, 0.001261, 0.9993, 0.000695, 0.0006921, 0.0006949, 0.0006921, 0.0006949, 0.9993, 0.000695, 0.9997, 0.0003149, 0.0003144, 0.0003149, 0.0003144, 0.0003149, 0.9997, 0.0003149, 0.9999, 5.496e-05, 5.491e-05, 5.496e-05, 5.491e-05, 5.496e-05, 0.9999, 5.496e-05, 1.0, 0.0, 0.0, 0.0, 0.9798, 0.006471, 0.9798, 0.9935, 0.9823, 0.9943, 0.9823, 0.005699, 0.9823, 0.005699, 0.9823, 0.9943, 0.9846, 0.9951, 0.9846, 0.00493, 0.9846, 0.00493, 0.9846, 0.9951, 0.9873, 0.9959, 0.9873, 0.004063, 0.9873, 0.004063, 0.9873, 0.9959, 0.99, 0.9968, 0.99, 0.003217, 0.99, 0.003217, 0.99, 0.9968, 0.9982, 0.9982, 0.9982, 0.001818, 0.9982, 0.001818, 0.9982, 0.9982, 0.9987, 0.9987, 0.9987, 0.001261, 0.9987, 0.001261, 0.9987, 0.9987, 0.9993, 0.9993, 0.9993, 0.000695, 0.9993, 0.000695, 0.9993, 0.9993, 0.9997, 0.9997, 0.9997, 0.0003149, 0.9997, 0.0003149, 0.9997, 0.9997, 0.9999, 0.9999, 0.9999, 5.496e-05, 0.9999, 5.496e-05, 0.9999, 0.9999, 1.0, 1.0, 1.0, 0.0, 0.9798, 0.9935, 0.02015, 0.9935, 0.01775, 0.9943, 0.9823, 0.9943, 0.9823, 0.9943, 0.01775, 0.9943, 0.01535, 0.9951, 0.9846, 0.9951, 0.9846, 0.9951, 0.01535, 0.9951, 0.01265, 0.9959, 0.9873, 0.9959, 0.9873, 0.9959, 0.01265, 0.9959, 0.01002, 0.9968, 0.99, 0.9968, 0.99, 0.9968, 0.01002, 0.9968, 0.0018, 0.9982, 0.9982, 0.9982, 0.9982, 0.9982, 0.0018, 0.9982, 0.001253, 0.9987, 0.9987, 0.9987, 0.9987, 0.9987, 0.001253, 0.9987, 0.0006921, 0.9993, 0.9993, 0.9993, 0.9993, 0.9993, 0.0006921, 0.9993, 0.0003144, 0.9997, 0.9997, 0.9997, 0.9997, 0.9997, 0.0003144, 0.9997, 5.491e-05, 0.9999, 0.9999, 0.9999, 0.9999, 0.9999, 5.491e-05, 0.9999, 0.0, 1.0, 1.0, 1.0, 0.0, 1.0, 0.0, 0.0, 3.623e-05, 3.624e-05, 3.623e-05, 1.0, 3.623e-05, 1.0, 3.623e-05, 3.624e-05, 9.254e-05, 9.257e-05, 9.254e-05, 0.9999, 9.254e-05, 0.9999, 9.254e-05, 9.257e-05, 0.0001874, 0.0001876, 0.0001874, 0.9998, 0.0001874, 0.9998, 0.0001874, 0.0001876, 0.0003513, 0.000352, 0.0003513, 0.9996, 0.0003513, 0.9996, 0.0003513, 0.000352, 0.0005721, 0.000574, 0.0005721, 0.9994, 0.0005721, 0.9994, 0.0005721, 0.000574, 0.003771, 0.001211, 0.003771, 0.9988, 0.003771, 0.9988, 0.003771, 0.001211, 0.006083, 0.001953, 0.006083, 0.998, 0.006083, 0.998, 0.006083, 0.001953, 0.008952, 0.002875, 0.008952, 0.9971, 0.008952, 0.9971, 0.008952, 0.002875, 0.01445, 0.004639, 0.01445, 0.9954, 0.01445, 0.9954, 0.01445, 0.004639, 0.02015, 0.006471, 0.02015, 0.9935, 0.0, 0.0, 1.0, 0.0, 1.0, 3.624e-05, 3.623e-05, 3.624e-05, 3.623e-05, 3.624e-05, 1.0, 3.624e-05, 0.9999, 9.26e-05, 9.254e-05, 9.257e-05, 9.254e-05, 9.257e-05, 0.9999, 9.26e-05, 0.9998, 0.0001876, 0.0001874, 0.0001876, 0.0001874, 0.0001876, 0.9998, 0.0001876, 0.9996, 0.000352, 0.0003513, 0.000352, 0.0003513, 0.000352, 0.9996, 0.000352, 0.9994, 0.000574, 0.0005721, 0.000574, 0.0005721, 0.000574, 0.9994, 0.000574, 0.9962, 0.001211, 0.003771, 0.001211, 0.003771, 0.001211, 0.9962, 0.001211, 0.9939, 0.001953, 0.006083, 0.001953, 0.006083, 0.001953, 0.9939, 0.001953, 0.991, 0.002875, 0.008952, 0.002875, 0.008952, 0.002875, 0.991, 0.002875, 0.9856, 0.004639, 0.01445, 0.004639, 0.01445, 0.004639, 0.9856, 0.004639, 0.9798, 0.006471, 0.02015, 0.006471, 1.0, 0.0, 1.0, 1.0, 1.0, 1.0, 1.0, 3.624e-05, 1.0, 3.624e-05, 1.0, 1.0, 0.9999, 0.9999, 0.9999, 9.26e-05, 0.9999, 9.26e-05, 0.9999, 0.9999, 0.9998, 0.9998, 0.9998, 0.0001876, 0.9998, 0.0001876, 0.9998, 0.9998, 0.9996, 0.9996, 0.9996, 0.000352, 0.9996, 0.000352, 0.9996, 0.9996, 0.9994, 0.9994, 0.9994, 0.000574, 0.9994, 0.000574, 0.9994, 0.9994, 0.9962, 0.9988, 0.9962, 0.001211, 0.9962, 0.001211, 0.9962, 0.9988, 0.9939, 0.998, 0.9939, 0.001953, 0.9939, 0.001953, 0.9939, 0.998, 0.991, 0.9971, 0.991, 0.002875, 0.991, 0.002875, 0.991, 0.9971, 0.9856, 0.9954, 0.9856, 0.004639, 0.9856, 0.004639, 0.9856, 0.9954, 0.9798, 0.9935, 0.9798, 0.006471, 1.0, 1.0, 0.0, 1.0, 3.623e-05, 1.0, 1.0, 1.0, 1.0, 1.0, 3.623e-05, 1.0, 9.254e-05, 0.9999, 0.9999, 0.9999, 0.9999, 0.9999, 9.254e-05, 0.9999, 0.0001874, 0.9998, 0.9998, 0.9998, 0.9998, 0.9998, 0.0001874, 0.9998, 0.0003513, 0.9996, 0.9996, 0.9996, 0.9996, 0.9996, 0.0003513, 0.9996, 0.0005721, 0.9994, 0.9994, 0.9994, 0.9994, 0.9994, 0.0005721, 0.9994, 0.003771, 0.9988, 0.9962, 0.9988, 0.9962, 0.9988, 0.003771, 0.9988, 0.006083, 0.998, 0.9939, 0.998, 0.9939, 0.998, 0.006083, 0.998, 0.008952, 0.9971, 0.991, 0.9971, 0.991, 0.9971, 0.008952, 0.9971, 0.01445, 0.9954, 0.9856, 0.9954, 0.9856, 0.9954, 0.01445, 0.9954, 0.02015, 0.9935, 0.9798, 0.9935, 0.0, 1.0, 0.0, 0.0, 0.0, 0.0, 0.0, 1.0, 0.0, 0.0, 1.0, 0.0, 1.0, 0.0, 0.0, 0.0, 1.0, 0.0, 1.0, 1.0, 1.0, 1.0, 1.0, 0.0, 1.0, 1.0, 0.0, 1.0, 0.0, 1.0, 1.0, 1.0, 0.02015, 0.006471, 0.9798, 0.006471, 0.9798, 0.9935, 0.02015, 0.9935, 0.9798, 0.006471, 0.02015, 0.006471, 0.0, 0.0, 0.8452, 0.04658, 0.9798, 0.006471, 0.8452, 0.04658, 0.8452, 0.105, 0.8452, 0.891, 0.8452, 0.9534, 0.9798, 0.9935, 0.2509, 0.105, 0.2509, 0.04658, 0.2028, 0.04658, 0.2028, 0.105, 0.2028, 0.105, 0.2028, 0.04658, 0.1934, 0.04658, 0.1934, 0.105, 0.1934, 0.105, 0.1934, 0.04658, 0.1916, 0.04658, 0.1916, 0.105, 0.1916, 0.105, 0.1916, 0.04658, 0.1943, 0.04658, 0.1943, 0.105, 0.1943, 0.105, 0.1943, 0.04658, 0.1986, 0.04658, 0.1986, 0.105, 0.1986, 0.105, 0.1986, 0.04658, 0.2024, 0.04658, 0.2024, 0.105, 0.2024, 0.105, 0.2024, 0.04658, 0.2076, 0.04658, 0.2076, 0.105, 0.2076, 0.105, 0.2076, 0.04658, 0.2122, 0.04658, 0.2122, 0.105, 0.2122, 0.105, 0.2122, 0.04658, 0.2159, 0.04658, 0.2159, 0.105, 0.2159, 0.105, 0.2159, 0.04658, 0.2188, 0.04658, 0.2188, 0.105, 0.2188, 0.105, 0.2188, 0.04658, 0.2198, 0.04658, 0.2198, 0.105, 0.2198, 0.105, 0.2198, 0.04658, 0.2159, 0.04658, 0.2159, 0.105, 0.2159, 0.105, 0.2159, 0.04658, 0.206, 0.04658, 0.206, 0.105, 0.206, 0.105, 0.206, 0.04658, 0.1926, 0.04658, 0.1926, 0.105, 0.1926, 0.105, 0.1926, 0.04658, 0.1785, 0.04658, 0.1785, 0.105, 0.1785, 0.105, 0.1785, 0.04658, 0.1672, 0.04658, 0.1672, 0.105, 0.1672, 0.105, 0.1672, 0.04658, 0.1633, 0.04658, 0.1633, 0.105, 0.1633, 0.105, 0.1633, 0.04658, 0.1622, 0.04658, 0.1622, 0.105, 0.1622, 0.105, 0.1622, 0.04658, 0.1621, 0.04658, 0.1621, 0.105, 0.1621, 0.105, 0.1621, 0.04658, 0.1608, 0.04658, 0.1608, 0.105, 0.1608, 0.105, 0.1608, 0.04658, 0.1604, 0.04658, 0.1604, 0.105, 0.1604, 0.105, 0.1604, 0.04658, 0.1599, 0.04658, 0.1599, 0.105, 0.1599, 0.105, 0.1599, 0.04658, 0.1548, 0.04658, 0.1548, 0.105, 0.7491, 0.891, 0.7491, 0.9534, 0.7972, 0.9534, 0.7972, 0.891, 0.7972, 0.891, 0.7972, 0.9534, 0.8066, 0.9534, 0.8066, 0.891, 0.8066, 0.891, 0.8066, 0.9534, 0.8084, 0.9534, 0.8084, 0.891, 0.8084, 0.891, 0.8084, 0.9534, 0.8057, 0.9534, 0.8057, 0.891, 0.8057, 0.891, 0.8057, 0.9534, 0.8014, 0.9534, 0.8014, 0.891, 0.8014, 0.891, 0.8014, 0.9534, 0.7976, 0.9534, 0.7976, 0.891, 0.7976, 0.891, 0.7976, 0.9534, 0.7924, 0.9534, 0.7924, 0.891, 0.7924, 0.891, 0.7924, 0.9534, 0.7878, 0.9534, 0.7878, 0.891, 0.7878, 0.891, 0.7878, 0.9534, 0.7841, 0.9534, 0.7841, 0.891, 0.7841, 0.891, 0.7841, 0.9534, 0.7812, 0.9534, 0.7812, 0.891, 0.7812, 0.891, 0.7812, 0.9534, 0.7802, 0.9534, 0.7802, 0.891, 0.7802, 0.891, 0.7802, 0.9534, 0.7843, 0.9534, 0.7843, 0.891, 0.7843, 0.891, 0.7843, 0.9534, 0.7941, 0.9534, 0.7941, 0.891, 0.7941, 0.891, 0.7941, 0.9534, 0.8075, 0.9534, 0.8075, 0.891, 0.8075, 0.891, 0.8075, 0.9534, 0.8216, 0.9534, 0.8216, 0.891, 0.8216, 0.891, 0.8216, 0.9534, 0.8328, 0.9534, 0.8328, 0.891, 0.8328, 0.891, 0.8328, 0.9534, 0.8368, 0.9534, 0.8368, 0.891, 0.8368, 0.891, 0.8368, 0.9534, 0.8378, 0.9534, 0.8378, 0.891, 0.8378, 0.891, 0.8378, 0.9534, 0.838, 0.9534, 0.838, 0.891, 0.838, 0.891, 0.838, 0.9534, 0.8392, 0.9534, 0.8392, 0.891, 0.8392, 0.891, 0.8392, 0.9534, 0.8396, 0.9534, 0.8396, 0.891, 0.8401, 0.891, 0.8401, 0.9534, 0.8452, 0.9534, 0.8452, 0.891, 0.2509, 0.9534, 0.2509, 0.891, 0.2028, 0.891, 0.2028, 0.9534, 0.2028, 0.9534, 0.2028, 0.891, 0.1934, 0.891, 0.1934, 0.9534, 0.1934, 0.9534, 0.1934, 0.891, 0.1916, 0.891, 0.1916, 0.9534, 0.1916, 0.9534, 0.1916, 0.891, 0.1943, 0.891, 0.1943, 0.9534, 0.1943, 0.9534, 0.1943, 0.891, 0.1986, 0.891, 0.1986, 0.9534, 0.1986, 0.9534, 0.1986, 0.891, 0.2024, 0.891, 0.2024, 0.9534, 0.2024, 0.9534, 0.2024, 0.891, 0.2076, 0.891, 0.2076, 0.9534, 0.2076, 0.9534, 0.2076, 0.891, 0.2122, 0.891, 0.2122, 0.9534, 0.2122, 0.9534, 0.2122, 0.891, 0.2159, 0.891, 0.2159, 0.9534, 0.2159, 0.9534, 0.2159, 0.891, 0.2188, 0.891, 0.2188, 0.9534, 0.2188, 0.9534, 0.2188, 0.891, 0.2198, 0.891, 0.2198, 0.9534, 0.2198, 0.9534, 0.2198, 0.891, 0.2157, 0.891, 0.2157, 0.9534, 0.2157, 0.9534, 0.2157, 0.891, 0.2059, 0.891, 0.2059, 0.9534, 0.2059, 0.9534, 0.2059, 0.891, 0.1925, 0.891, 0.1925, 0.9534, 0.1925, 0.9534, 0.1925, 0.891, 0.1784, 0.891, 0.1784, 0.9534, 0.1784, 0.9534, 0.1784, 0.891, 0.1672, 0.891, 0.1672, 0.9534, 0.1672, 0.9534, 0.1672, 0.891, 0.1632, 0.891, 0.1632, 0.9534, 0.1632, 0.9534, 0.1632, 0.891, 0.1622, 0.891, 0.1622, 0.9534, 0.1622, 0.9534, 0.1622, 0.891, 0.162, 0.891, 0.162, 0.9534, 0.162, 0.9534, 0.162, 0.891, 0.1608, 0.891, 0.1608, 0.9534, 0.1608, 0.9534, 0.1608, 0.891, 0.1604, 0.891, 0.1604, 0.9534, 0.1604, 0.9534, 0.1604, 0.891, 0.1599, 0.891, 0.1599, 0.9534, 0.1599, 0.9534, 0.1599, 0.891, 0.1548, 0.891, 0.1548, 0.9534, 0.7491, 0.04658, 0.7491, 0.105, 0.7972, 0.105, 0.7972, 0.04658, 0.7972, 0.04658, 0.7972, 0.105, 0.8066, 0.105, 0.8066, 0.04658, 0.8066, 0.04658, 0.8066, 0.105, 0.8084, 0.105, 0.8084, 0.04658, 0.8084, 0.04658, 0.8084, 0.105, 0.8057, 0.105, 0.8057, 0.04658, 0.8057, 0.04658, 0.8057, 0.105, 0.8014, 0.105, 0.8014, 0.04658, 0.8014, 0.04658, 0.8014, 0.105, 0.7976, 0.105, 0.7976, 0.04658, 0.7976, 0.04658, 0.7976, 0.105, 0.7924, 0.105, 0.7924, 0.04658, 0.7924, 0.04658, 0.7924, 0.105, 0.7878, 0.105, 0.7878, 0.04658, 0.7878, 0.04658, 0.7878, 0.105, 0.7841, 0.105, 0.7841, 0.04658, 0.7841, 0.04658, 0.7841, 0.105, 0.7812, 0.105, 0.7812, 0.04658, 0.7812, 0.04658, 0.7812, 0.105, 0.7802, 0.105, 0.7802, 0.04658, 0.7802, 0.04658, 0.7802, 0.105, 0.7841, 0.105, 0.7841, 0.04658, 0.7841, 0.04658, 0.7841, 0.105, 0.794, 0.105, 0.794, 0.04658, 0.794, 0.04658, 0.794, 0.105, 0.8074, 0.105, 0.8074, 0.04658, 0.8074, 0.04658, 0.8074, 0.105, 0.8215, 0.105, 0.8215, 0.04658, 0.8215, 0.04658, 0.8215, 0.105, 0.8328, 0.105, 0.8328, 0.04658, 0.8328, 0.04658, 0.8328, 0.105, 0.8367, 0.105, 0.8367, 0.04658, 0.8367, 0.04658, 0.8367, 0.105, 0.8378, 0.105, 0.8378, 0.04658, 0.8378, 0.04658, 0.8378, 0.105, 0.8379, 0.105, 0.8379, 0.04658, 0.8379, 0.04658, 0.8379, 0.105, 0.8392, 0.105, 0.8392, 0.04658, 0.8392, 0.04658, 0.8392, 0.105, 0.8396, 0.105, 0.8396, 0.04658, 0.8396, 0.04658, 0.8396, 0.105, 0.8401, 0.105, 0.8401, 0.04658, 0.8401, 0.04658, 0.8401, 0.105, 0.8452, 0.105, 0.8452, 0.04658, 0.1548, 0.105, 0.1548, 0.891, 0.8452, 0.891, 0.8452, 0.105, 0.02015, 0.9935, 0.9798, 0.9935, 0.8452, 0.9534, 0.1548, 0.9534, 0.02015, 0.9935, 0.1548, 0.9534, 0.1548, 0.891, 0.1548, 0.105, 0.1548, 0.04658, 0.02015, 0.006471, 0.8396, 0.891, 0.8396, 0.9534, 0.8401, 0.9534, 0.8401, 0.891, 0.7491, 0.9534, 0.2509, 0.9534, 0.2028, 0.9534, 0.1934, 0.9534, 0.1916, 0.9534, 0.1943, 0.9534, 0.1986, 0.9534, 0.2024, 0.9534, 0.2076, 0.9534, 0.2122, 0.9534, 0.2159, 0.9534, 0.2188, 0.9534, 0.2198, 0.9534, 0.2157, 0.9534, 0.2059, 0.9534, 0.1925, 0.9534, 0.1784, 0.9534, 0.1672, 0.9534, 0.1632, 0.9534, 0.1622, 0.9534, 0.162, 0.9534, 0.1608, 0.9534, 0.1604, 0.9534, 0.1599, 0.9534, 0.1548, 0.9534, 0.8452, 0.9534, 0.8401, 0.9534, 0.8396, 0.9534, 0.8392, 0.9534, 0.838, 0.9534, 0.8378, 0.9534, 0.8368, 0.9534, 0.8328, 0.9534, 0.8216, 0.9534, 0.8075, 0.9534, 0.7941, 0.9534, 0.7843, 0.9534, 0.7802, 0.9534, 0.7812, 0.9534, 0.7841, 0.9534, 0.7878, 0.9534, 0.7924, 0.9534, 0.7976, 0.9534, 0.8014, 0.9534, 0.8057, 0.9534, 0.8084, 0.9534, 0.8066, 0.9534, 0.7972, 0.9534, 0.7972, 0.891, 0.8066, 0.891, 0.8084, 0.891, 0.8057, 0.891, 0.8014, 0.891, 0.7976, 0.891, 0.7924, 0.891, 0.7878, 0.891, 0.7841, 0.891, 0.7812, 0.891, 0.7802, 0.891, 0.7843, 0.891, 0.7941, 0.891, 0.8075, 0.891, 0.8216, 0.891, 0.8328, 0.891, 0.8368, 0.891, 0.8378, 0.891, 0.838, 0.891, 0.8392, 0.891, 0.8396, 0.891, 0.8401, 0.891, 0.8452, 0.891, 0.1548, 0.891, 0.1599, 0.891, 0.1604, 0.891, 0.1608, 0.891, 0.162, 0.891, 0.1622, 0.891, 0.1632, 0.891, 0.1672, 0.891, 0.1784, 0.891, 0.1925, 0.891, 0.2059, 0.891, 0.2157, 0.891, 0.2198, 0.891, 0.2188, 0.891, 0.2159, 0.891, 0.2122, 0.891, 0.2076, 0.891, 0.2024, 0.891, 0.1986, 0.891, 0.1943, 0.891, 0.1916, 0.891, 0.1934, 0.891, 0.2028, 0.891, 0.2509, 0.891, 0.7491, 0.891, 0.8452, 0.105, 0.8401, 0.105, 0.8396, 0.105, 0.8392, 0.105, 0.8379, 0.105, 0.8378, 0.105, 0.8367, 0.105, 0.8328, 0.105, 0.8215, 0.105, 0.8074, 0.105, 0.794, 0.105, 0.7841, 0.105, 0.7802, 0.105, 0.7812, 0.105, 0.7841, 0.105, 0.7878, 0.105, 0.7924, 0.105, 0.7976, 0.105, 0.8014, 0.105, 0.8057, 0.105, 0.8084, 0.105, 0.8066, 0.105, 0.7972, 0.105, 0.7491, 0.105, 0.2509, 0.105, 0.2028, 0.105, 0.1934, 0.105, 0.1916, 0.105, 0.1943, 0.105, 0.1986, 0.105, 0.2024, 0.105, 0.2076, 0.105, 0.2122, 0.105, 0.2159, 0.105, 0.2188, 0.105, 0.2198, 0.105, 0.2159, 0.105, 0.206, 0.105, 0.1926, 0.105, 0.1785, 0.105, 0.1672, 0.105, 0.1633, 0.105, 0.1622, 0.105, 0.1621, 0.105, 0.1608, 0.105, 0.1604, 0.105, 0.1599, 0.105, 0.1548, 0.105, 0.8452, 0.04658, 0.1548, 0.04658, 0.1599, 0.04658, 0.1604, 0.04658, 0.1608, 0.04658, 0.1621, 0.04658, 0.1622, 0.04658, 0.1633, 0.04658, 0.1672, 0.04658, 0.1785, 0.04658, 0.1926, 0.04658, 0.206, 0.04658, 0.2159, 0.04658, 0.2198, 0.04658, 0.2188, 0.04658, 0.2159, 0.04658, 0.2122, 0.04658, 0.2076, 0.04658, 0.2024, 0.04658, 0.1986, 0.04658, 0.1943, 0.04658, 0.1916, 0.04658, 0.1934, 0.04658, 0.2028, 0.04658, 0.2509, 0.04658, 0.7491, 0.04658, 0.7972, 0.04658, 0.8066, 0.04658, 0.8084, 0.04658, 0.8057, 0.04658, 0.8014, 0.04658, 0.7976, 0.04658, 0.7924, 0.04658, 0.7878, 0.04658, 0.7841, 0.04658, 0.7812, 0.04658, 0.7802, 0.04658, 0.7841, 0.04658, 0.794, 0.04658, 0.8074, 0.04658, 0.8215, 0.04658, 0.8328, 0.04658, 0.8367, 0.04658, 0.8378, 0.04658, 0.8379, 0.04658, 0.8392, 0.04658, 0.8396, 0.04658, 0.8401, 0.04658, 0.2509, 0.04658, 0.2509, 0.105, 0.2509, 0.105, 0.2509, 0.04658, 0.7491, 0.04658, 0.2509, 0.04658, 0.2509, 0.04658, 0.7491, 0.04658, 0.2509, 0.105, 0.7491, 0.105, 0.7491, 0.105, 0.2509, 0.105, 0.7491, 0.9534, 0.7491, 0.891, 0.7491, 0.891, 0.7491, 0.9534, 0.2509, 0.9534, 0.7491, 0.9534, 0.7491, 0.9534, 0.2509, 0.9534, 0.7491, 0.891, 0.2509, 0.891, 0.2509, 0.891, 0.7491, 0.891, 0.2509, 0.891, 0.2509, 0.9534, 0.2509, 0.9534, 0.2509, 0.891, 0.7491, 0.105, 0.7491, 0.04658, 0.7491, 0.04658, 0.7491, 0.105, 0.2509, 0.891, 0.2509, 0.9534, 0.2509, 0.9534, 0.2509, 0.891, 0.7491, 0.891, 0.2509, 0.891, 0.2509, 0.891, 0.7491, 0.891, 0.7491, 0.9534, 0.7491, 0.891, 0.7491, 0.891, 0.7491, 0.9534, 0.2509, 0.9534, 0.7491, 0.9534, 0.7491, 0.9534, 0.2509, 0.9534, 0.2509, 0.105, 0.7491, 0.105, 0.7491, 0.105, 0.2509, 0.105, 0.2509, 0.04658, 0.2509, 0.105, 0.2509, 0.105, 0.2509, 0.04658, 0.7491, 0.04658, 0.2509, 0.04658, 0.2509, 0.04658, 0.7491, 0.04658, 0.7491, 0.105, 0.7491, 0.04658, 0.7491, 0.04658, 0.7491, 0.105, 0.2509, 0.9534, 0.7491, 0.9534, 0.7491, 0.9534, 0.2509, 0.9534, 0.7491, 0.9534, 0.7491, 0.891, 0.7491, 0.891, 0.7491, 0.9534, 0.7491, 0.891, 0.2509, 0.891, 0.2509, 0.891, 0.7491, 0.891, 0.2509, 0.891, 0.2509, 0.9534, 0.2509, 0.9534, 0.2509, 0.891, 0.7491, 0.105, 0.7491, 0.04658, 0.7491, 0.04658, 0.7491, 0.105, 0.7491, 0.04658, 0.2509, 0.04658, 0.2509, 0.04658, 0.7491, 0.04658, 0.2509, 0.04658, 0.2509, 0.105, 0.2509, 0.105, 0.2509, 0.04658, 0.2509, 0.105, 0.7491, 0.105, 0.7491, 0.105, 0.2509, 0.105, 0.2509, 0.891, 0.2509, 0.9534, 0.2509, 0.9534, 0.2509, 0.891, 0.2509, 0.891, 0.2509, 0.9534, 0.2509, 0.9534, 0.2509, 0.891, 0.2509, 0.891, 0.2509, 0.9534, 0.2509, 0.9534, 0.2509, 0.891, 0.2509, 0.891, 0.2509, 0.9534, 0.2509, 0.9534, 0.2509, 0.891, 0.7491, 0.891, 0.2509, 0.891, 0.2509, 0.891, 0.7491, 0.891, 0.7491, 0.891, 0.2509, 0.891, 0.2509, 0.891, 0.7491, 0.891, 0.7491, 0.891, 0.2509, 0.891, 0.2509, 0.891, 0.7491, 0.891, 0.7491, 0.891, 0.2509, 0.891, 0.2509, 0.891, 0.7491, 0.891, 0.7491, 0.9534, 0.7491, 0.891, 0.7491, 0.891, 0.7491, 0.9534, 0.7491, 0.9534, 0.7491, 0.891, 0.7491, 0.891, 0.7491, 0.9534, 0.7491, 0.9534, 0.7491, 0.891, 0.7491, 0.891, 0.7491, 0.9534, 0.7491, 0.9534, 0.7491, 0.891, 0.7491, 0.891, 0.7491, 0.9534, 0.2509, 0.9534, 0.7491, 0.9534, 0.7491, 0.9534, 0.2509, 0.9534, 0.2509, 0.9534, 0.7491, 0.9534, 0.7491, 0.9534, 0.2509, 0.9534, 0.2509, 0.9534, 0.7491, 0.9534, 0.7491, 0.9534, 0.2509, 0.9534, 0.2509, 0.9534, 0.7491, 0.9534, 0.7491, 0.9534, 0.2509, 0.9534, 0.2509, 0.105, 0.7491, 0.105, 0.7491, 0.105, 0.2509, 0.105, 0.2509, 0.105, 0.7491, 0.105, 0.7491, 0.105, 0.2509, 0.105, 0.2509, 0.105, 0.7491, 0.105, 0.7491, 0.105, 0.2509, 0.105, 0.2509, 0.105, 0.7491, 0.105, 0.7491, 0.105, 0.2509, 0.105, 0.2509, 0.04658, 0.2509, 0.105, 0.2509, 0.105, 0.2509, 0.04658, 0.2509, 0.04658, 0.2509, 0.105, 0.2509, 0.105, 0.2509, 0.04658, 0.2509, 0.04658, 0.2509, 0.105, 0.2509, 0.105, 0.2509, 0.04658, 0.2509, 0.04658, 0.2509, 0.105, 0.2509, 0.105, 0.2509, 0.04658, 0.7491, 0.04658, 0.2509, 0.04658, 0.2509, 0.04658, 0.7491, 0.04658, 0.7491, 0.04658, 0.2509, 0.04658, 0.2509, 0.04658, 0.7491, 0.04658, 0.7491, 0.04658, 0.2509, 0.04658, 0.2509, 0.04658, 0.7491, 0.04658, 0.7491, 0.04658, 0.2509, 0.04658, 0.2509, 0.04658, 0.7491, 0.04658, 0.7491, 0.105, 0.7491, 0.04658, 0.7491, 0.04658, 0.7491, 0.105, 0.7491, 0.105, 0.7491, 0.04658, 0.7491, 0.04658, 0.7491, 0.105, 0.7491, 0.105, 0.7491, 0.04658, 0.7491, 0.04658, 0.7491, 0.105, 0.7491, 0.105, 0.7491, 0.04658, 0.7491, 0.04658, 0.7491, 0.105, 0.2509, 0.9534, 0.7491, 0.9534, 0.7491, 0.9534, 0.2509, 0.9534, 0.2509, 0.9534, 0.7491, 0.9534, 0.7491, 0.9534, 0.2509, 0.9534, 0.2509, 0.9534, 0.7491, 0.9534, 0.7491, 0.9534, 0.2509, 0.9534, 0.2509, 0.9534, 0.7491, 0.9534, 0.7491, 0.9534, 0.2509, 0.9534, 0.7491, 0.9534, 0.7491, 0.891, 0.7491, 0.891, 0.7491, 0.9534, 0.7491, 0.9534, 0.7491, 0.891, 0.7491, 0.891, 0.7491, 0.9534, 0.7491, 0.9534, 0.7491, 0.891, 0.7491, 0.891, 0.7491, 0.9534, 0.7491, 0.9534, 0.7491, 0.891, 0.7491, 0.891, 0.7491, 0.9534, 0.7491, 0.891, 0.2509, 0.891, 0.2509, 0.891, 0.7491, 0.891, 0.7491, 0.891, 0.2509, 0.891, 0.2509, 0.891, 0.7491, 0.891, 0.7491, 0.891, 0.2509, 0.891, 0.2509, 0.891, 0.7491, 0.891, 0.7491, 0.891, 0.2509, 0.891, 0.2509, 0.891, 0.7491, 0.891, 0.2509, 0.891, 0.2509, 0.9534, 0.2509, 0.9534, 0.2509, 0.891, 0.2509, 0.891, 0.2509, 0.9534, 0.2509, 0.9534, 0.2509, 0.891, 0.2509, 0.891, 0.2509, 0.9534, 0.2509, 0.9534, 0.2509, 0.891, 0.2509, 0.891, 0.2509, 0.9534, 0.2509, 0.9534, 0.2509, 0.891, 0.7491, 0.105, 0.7491, 0.04658, 0.7491, 0.04658, 0.7491, 0.105, 0.7491, 0.105, 0.7491, 0.04658, 0.7491, 0.04658, 0.7491, 0.105, 0.7491, 0.105, 0.7491, 0.04658, 0.7491, 0.04658, 0.7491, 0.105, 0.7491, 0.105, 0.7491, 0.04658, 0.7491, 0.04658, 0.7491, 0.105, 0.7491, 0.04658, 0.2509, 0.04658, 0.2509, 0.04658, 0.7491, 0.04658, 0.7491, 0.04658, 0.2509, 0.04658, 0.2509, 0.04658, 0.7491, 0.04658, 0.7491, 0.04658, 0.2509, 0.04658, 0.2509, 0.04658, 0.7491, 0.04658, 0.7491, 0.04658, 0.2509, 0.04658, 0.2509, 0.04658, 0.7491, 0.04658, 0.2509, 0.04658, 0.2509, 0.105, 0.2509, 0.105, 0.2509, 0.04658, 0.2509, 0.04658, 0.2509, 0.105, 0.2509, 0.105, 0.2509, 0.04658, 0.2509, 0.04658, 0.2509, 0.105, 0.2509, 0.105, 0.2509, 0.04658, 0.2509, 0.04658, 0.2509, 0.105, 0.2509, 0.105, 0.2509, 0.04658, 0.2509, 0.105, 0.7491, 0.105, 0.7491, 0.105, 0.2509, 0.105, 0.2509, 0.105, 0.7491, 0.105, 0.7491, 0.105, 0.2509, 0.105, 0.2509, 0.105, 0.7491, 0.105, 0.7491, 0.105, 0.2509, 0.105, 0.2509, 0.105, 0.7491, 0.105, 0.7491, 0.105, 0.2509, 0.105])
me_plane_001.materials.append(mat_material)
me_plane_001.update()
me_plane_002 = bpy.data.meshes.new('Plane.002')
me_plane_002.from_pydata([(-0.8083, -1.548, 0.4517), (-0.7907, -1.53, 0.4318), (-0.793, -1.532, 0.432), (-0.7957, -1.535, 0.4324), (-0.7983, -1.538, 0.4331), (-0.8009, -1.54, 0.434), (-0.8032, -1.543, 0.4354), (-0.8055, -1.545, 0.4377), (-0.807, -1.546, 0.4406), (-0.8081, -1.547, 0.446), (0.1856, -1.548, 0.4517), (0.168, -1.53, 0.4318), (0.1704, -1.532, 0.432), (0.1731, -1.535, 0.4324), (0.1757, -1.538, 0.4331), (0.1782, -1.54, 0.434), (0.1805, -1.543, 0.4354), (0.1828, -1.545, 0.4377), (0.1844, -1.546, 0.4406), (0.1854, -1.547, 0.446), (-0.8083, 1.548, 0.4517), (-0.8081, 1.547, 0.446), (-0.807, 1.546, 0.4406), (-0.8055, 1.545, 0.4377), (-0.8032, 1.543, 0.4354), (-0.8009, 1.54, 0.434), (-0.7983, 1.538, 0.4331), (-0.7957, 1.535, 0.4324), (-0.793, 1.532, 0.432), (-0.7907, 1.53, 0.4318), (0.1856, 1.548, 0.4517), (0.168, 1.53, 0.4318), (0.1704, 1.532, 0.432), (0.1731, 1.535, 0.4324), (0.1757, 1.538, 0.4331), (0.1782, 1.54, 0.434), (0.1805, 1.543, 0.4354), (0.1828, 1.545, 0.4377), (0.1844, 1.546, 0.4406), (0.1854, 1.547, 0.446), (-0.7883, 1.528, 0.5172), (-0.8083, 1.548, 0.4972), (-0.7939, 1.533, 0.517), (-0.7994, 1.539, 0.5159), (-0.8023, 1.542, 0.5144), (-0.8046, 1.544, 0.5121), (-0.806, 1.545, 0.5098), (-0.8069, 1.546, 0.5073), (-0.8075, 1.547, 0.5046), (-0.8079, 1.547, 0.502), (-0.8082, 1.548, 0.4996), (-0.8083, -1.548, 0.4972), (-0.7883, -1.528, 0.5172), (-0.8082, -1.548, 0.4996), (-0.8079, -1.547, 0.502), (-0.8075, -1.547, 0.5046), (-0.8069, -1.546, 0.5073), (-0.806, -1.545, 0.5098), (-0.8046, -1.544, 0.5121), (-0.8023, -1.542, 0.5144), (-0.7994, -1.539, 0.5159), (-0.7939, -1.533, 0.517), (0.1856, -1.548, 0.4972), (0.1656, -1.528, 0.5172), (0.1855, -1.548, 0.4996), (0.1853, -1.547, 0.502), (0.1849, -1.547, 0.5046), (0.1842, -1.546, 0.5073), (0.1833, -1.545, 0.5098), (0.1819, -1.544, 0.5121), (0.1796, -1.542, 0.5144), (0.1767, -1.539, 0.5159), (0.1713, -1.533, 0.517), (0.1856, 1.548, 0.4972), (0.1656, 1.528, 0.5172), (0.1855, 1.548, 0.4996), (0.1853, 1.547, 0.502), (0.1849, 1.547, 0.5046), (0.1842, 1.546, 0.5073), (0.1833, 1.545, 0.5098), (0.1819, 1.544, 0.5121), (0.1796, 1.542, 0.5144), (0.1767, 1.539, 0.5159), (0.1713, 1.533, 0.517), (-0.7883, 1.528, 0.4317), (-0.7883, -1.528, 0.4317), (0.1656, -1.528, 0.4317), (0.1656, 1.528, 0.4317), (-0.6193, -1.162, 0.1464), (-0.6288, -1.162, 0.1697), (-0.6201, -1.162, 0.1834), (-0.616, -1.162, 0.1987), (-0.6071, -1.162, 0.2153), (-0.6018, -1.162, 0.2331), (-0.5995, -1.162, 0.2373), (-0.5941, -1.162, 0.2492), (-0.5897, -1.162, 0.2578), (-0.5861, -1.162, 0.2685), (-0.5833, -1.162, 0.2781), (-0.5823, -1.162, 0.2878), (-0.5842, -1.162, 0.2985), (-0.5936, -1.162, 0.3146), (-0.6072, -1.162, 0.3259), (-0.6215, -1.162, 0.337), (-0.6329, -1.162, 0.3524), (-0.637, -1.162, 0.3653), (-0.6381, -1.162, 0.3774), (-0.6382, -1.162, 0.3897), (-0.6395, -1.162, 0.4034), (-0.6399, -1.162, 0.4141), (-0.6405, -1.162, 0.4236), (-0.6456, -1.162, 0.4317), (-0.6456, -1.234, 0.4317), (-0.6405, -1.234, 0.4236), (-0.6399, -1.234, 0.4141), (-0.6395, -1.234, 0.4034), (-0.6382, -1.234, 0.3897), (-0.6381, -1.234, 0.3774), (-0.637, -1.234, 0.3653), (-0.6329, -1.234, 0.3524), (-0.6215, -1.234, 0.337), (-0.6072, -1.234, 0.3259), (-0.5936, -1.234, 0.3146), (-0.5842, -1.234, 0.2985), (-0.5823, -1.234, 0.2878), (-0.5833, -1.234, 0.2781), (-0.5861, -1.234, 0.2685), (-0.5897, -1.234, 0.2578), (-0.5941, -1.234, 0.2492), (-0.5995, -1.234, 0.2373), (-0.6018, -1.234, 0.2331), (-0.6071, -1.234, 0.2153), (-0.616, -1.234, 0.1987), (-0.6201, -1.234, 0.1834), (-0.6288, -1.234, 0.1697), (-0.6193, -1.234, 0.1464), (0.001715, -1.234, 0.1464), (0.01122, -1.234, 0.1697), (0.002556, -1.234, 0.1834), (-0.001529, -1.234, 0.1987), (-0.01041, -1.234, 0.2153), (-0.01578, -1.234, 0.2331), (-0.01804, -1.234, 0.2373), (-0.0234, -1.234, 0.2492), (-0.0278, -1.234, 0.2578), (-0.03143, -1.234, 0.2685), (-0.03424, -1.234, 0.2781), (-0.03522, -1.234, 0.2878), (-0.03339, -1.234, 0.2985), (-0.02391, -1.234, 0.3146), (-0.01032, -1.234, 0.3259), (0.003925, -1.234, 0.337), (0.01536, -1.234, 0.3524), (0.01949, -1.234, 0.3653), (0.02056, -1.234, 0.3774), (0.02069, -1.234, 0.3897), (0.02197, -1.234, 0.4034), (0.0224, -1.234, 0.4141), (0.02292, -1.234, 0.4236), (0.02806, -1.234, 0.4317), (0.001715, 1.151, 0.1464), (0.01122, 1.151, 0.1697), (0.002556, 1.151, 0.1834), (-0.001529, 1.151, 0.1987), (-0.01041, 1.151, 0.2153), (-0.01578, 1.151, 0.2331), (-0.01804, 1.151, 0.2373), (-0.0234, 1.151, 0.2492), (-0.0278, 1.151, 0.2578), (-0.03143, 1.151, 0.2685), (-0.03424, 1.151, 0.2781), (-0.03522, 1.151, 0.2878), (-0.03339, 1.151, 0.2985), (-0.02391, 1.151, 0.3146), (-0.01032, 1.151, 0.3259), (0.003925, 1.151, 0.337), (0.01536, 1.151, 0.3524), (0.01949, 1.151, 0.3653), (0.02056, 1.151, 0.3774), (0.02069, 1.151, 0.3897), (0.02197, 1.151, 0.4034), (0.0224, 1.151, 0.4141), (0.02292, 1.151, 0.4236), (0.02806, 1.151, 0.4317), (0.02806, 1.234, 0.4317), (0.02292, 1.234, 0.4236), (0.0224, 1.234, 0.4141), (0.02197, 1.234, 0.4034), (0.02069, 1.234, 0.3897), (0.02056, 1.234, 0.3774), (0.01949, 1.234, 0.3653), (0.01536, 1.234, 0.3524), (0.003925, 1.234, 0.337), (-0.01032, 1.234, 0.3259), (-0.02391, 1.234, 0.3146), (-0.03339, 1.234, 0.2985), (-0.03522, 1.234, 0.2878), (-0.03424, 1.234, 0.2781), (-0.03143, 1.234, 0.2685), (-0.0278, 1.234, 0.2578), (-0.0234, 1.234, 0.2492), (-0.01804, 1.234, 0.2373), (-0.01578, 1.234, 0.2331), (-0.01041, 1.234, 0.2153), (-0.001529, 1.234, 0.1987), (0.002556, 1.234, 0.1834), (0.01122, 1.234, 0.1697), (0.001715, 1.234, 0.1464), (-0.6193, 1.234, 0.1464), (-0.6288, 1.234, 0.1697), (-0.6201, 1.234, 0.1834), (-0.616, 1.234, 0.1987), (-0.6071, 1.234, 0.2153), (-0.6018, 1.234, 0.2331), (-0.5995, 1.234, 0.2373), (-0.5941, 1.234, 0.2492), (-0.5897, 1.234, 0.2578), (-0.5861, 1.234, 0.2685), (-0.5833, 1.234, 0.2781), (-0.5823, 1.234, 0.2878), (-0.5842, 1.234, 0.2985), (-0.5936, 1.234, 0.3146), (-0.6072, 1.234, 0.3259), (-0.6215, 1.234, 0.337), (-0.6329, 1.234, 0.3524), (-0.637, 1.234, 0.3653), (-0.6381, 1.234, 0.3774), (-0.6382, 1.234, 0.3897), (-0.6395, 1.234, 0.4034), (-0.6399, 1.234, 0.4141), (-0.6405, 1.234, 0.4236), (-0.6456, 1.234, 0.4317), (-0.6456, 1.151, 0.4317), (-0.6405, 1.151, 0.4236), (-0.6399, 1.151, 0.4141), (-0.6395, 1.151, 0.4034), (-0.6382, 1.151, 0.3897), (-0.6381, 1.151, 0.3774), (-0.637, 1.151, 0.3653), (-0.6329, 1.151, 0.3524), (-0.6215, 1.151, 0.337), (-0.6072, 1.151, 0.3259), (-0.5936, 1.151, 0.3146), (-0.5842, 1.151, 0.2985), (-0.5823, 1.151, 0.2878), (-0.5833, 1.151, 0.2781), (-0.5861, 1.151, 0.2685), (-0.5897, 1.151, 0.2578), (-0.5941, 1.151, 0.2492), (-0.5995, 1.151, 0.2373), (-0.6018, 1.151, 0.2331), (-0.6071, 1.151, 0.2153), (-0.616, 1.151, 0.1987), (-0.6201, 1.151, 0.1834), (-0.6288, 1.151, 0.1697), (-0.6193, 1.151, 0.1464), (0.02806, -1.162, 0.4317), (0.02292, -1.162, 0.4236), (0.0224, -1.162, 0.4141), (0.02197, -1.162, 0.4034), (0.02069, -1.162, 0.3897), (0.02056, -1.162, 0.3774), (0.01949, -1.162, 0.3653), (0.01536, -1.162, 0.3524), (0.003925, -1.162, 0.337), (-0.01032, -1.162, 0.3259), (-0.02391, -1.162, 0.3146), (-0.03339, -1.162, 0.2985), (-0.03522, -1.162, 0.2878), (-0.03424, -1.162, 0.2781), (-0.03143, -1.162, 0.2685), (-0.0278, -1.162, 0.2578), (-0.0234, -1.162, 0.2492), (-0.01804, -1.162, 0.2373), (-0.01578, -1.162, 0.2331), (-0.01041, -1.162, 0.2153), (-0.001529, -1.162, 0.1987), (0.002556, -1.162, 0.1834), (0.01122, -1.162, 0.1697), (0.001715, -1.162, 0.1464), (-0.6581, -1.259, -0.0265), (-0.6581, -1.137, -0.0265), (0.04053, 1.262, -0.0265), (0.04053, 1.123, -0.0265), (-0.6581, 1.123, -0.0265), (-0.6581, 1.262, -0.0265), (0.04053, -1.137, -0.0265), (0.04053, -1.259, -0.0265), (-0.6581, -1.259, 0.08267), (-0.6581, -1.137, 0.08267), (0.04053, 1.262, 0.08267), (0.04053, 1.123, 0.08267), (-0.6581, 1.123, 0.08267), (-0.6581, 1.262, 0.08267), (0.04053, -1.137, 0.08267), (0.04053, -1.259, 0.08267), (0.01762, 1.245, 0.1203), (0.01762, 1.14, 0.1203), (-0.6352, 1.14, 0.1203), (-0.6352, 1.245, 0.1203), (0.01763, -1.244, 0.1203), (-0.6352, -1.244, 0.1203), (0.01763, -1.152, 0.1203), (-0.6352, -1.152, 0.1203), (0.007719, 1.237, 0.1427), (0.01349, 1.239, 0.1376), (0.01672, 1.242, 0.1313), (0.01735, 1.244, 0.1239), (0.007719, 1.149, 0.1427), (0.01349, 1.146, 0.1376), (0.01672, 1.144, 0.1313), (0.01735, 1.142, 0.1239), (-0.6253, 1.149, 0.1427), (-0.631, 1.146, 0.1376), (-0.6343, 1.144, 0.1313), (-0.6349, 1.142, 0.1239), (-0.6253, 1.237, 0.1427), (-0.631, 1.239, 0.1376), (-0.6343, 1.242, 0.1313), (-0.6349, 1.244, 0.1239), (0.00772, -1.236, 0.1427), (0.01334, -1.239, 0.1376), (0.01658, -1.241, 0.1313), (0.01735, -1.243, 0.1239), (-0.6253, -1.236, 0.1427), (-0.6309, -1.239, 0.1376), (-0.6341, -1.241, 0.1313), (-0.6349, -1.243, 0.1239), (0.00772, -1.16, 0.1427), (0.01334, -1.157, 0.1376), (0.01658, -1.155, 0.1313), (0.01735, -1.154, 0.1239), (-0.6253, -1.16, 0.1427), (-0.6309, -1.157, 0.1376), (-0.6341, -1.155, 0.1313), (-0.6349, -1.154, 0.1239), (0.02551, 1.249, 0.1139), (0.03217, 1.253, 0.1083), (0.03683, 1.256, 0.1006), (0.03939, 1.259, 0.09107), (0.02551, 1.136, 0.1139), (0.03217, 1.132, 0.1083), (0.03683, 1.129, 0.1006), (0.03939, 1.126, 0.09107), (-0.6431, 1.136, 0.1139), (-0.6497, 1.132, 0.1083), (-0.6544, 1.129, 0.1006), (-0.6569, 1.126, 0.09107), (-0.6431, 1.249, 0.1139), (-0.6497, 1.253, 0.1083), (-0.6544, 1.256, 0.1006), (-0.6569, 1.259, 0.09107), (0.02552, -1.248, 0.1139), (0.03222, -1.251, 0.1083), (0.03687, -1.254, 0.1006), (0.03939, -1.257, 0.09108), (-0.6431, -1.248, 0.1139), (-0.6498, -1.251, 0.1083), (-0.6544, -1.254, 0.1006), (-0.6569, -1.257, 0.09108), (0.02552, -1.148, 0.1139), (0.03222, -1.145, 0.1083), (0.03687, -1.142, 0.1006), (0.03939, -1.139, 0.09108), (-0.6431, -1.148, 0.1139), (-0.6498, -1.145, 0.1083), (-0.6544, -1.142, 0.1006), (-0.6569, -1.139, 0.09108)], [], [(84, 85, 1, 29), (29, 1, 2, 28), (28, 2, 3, 27), (27, 3, 4, 26), (26, 4, 5, 25), (25, 5, 6, 24), (24, 6, 7, 23), (23, 7, 8, 22), (22, 8, 9, 21), (21, 9, 0, 20), (85, 86, 11, 1), (1, 11, 12, 2), (2, 12, 13, 3), (3, 13, 14, 4), (4, 14, 15, 5), (5, 15, 16, 6), (6, 16, 17, 7), (7, 17, 18, 8), (8, 18, 19, 9), (9, 19, 10, 0), (86, 87, 31, 11), (11, 31, 32, 12), (12, 32, 33, 13), (13, 33, 34, 14), (14, 34, 35, 15), (15, 35, 36, 16), (16, 36, 37, 17), (17, 37, 38, 18), (18, 38, 39, 19), (19, 39, 30, 10), (87, 84, 29, 31), (31, 29, 28, 32), (32, 28, 27, 33), (33, 27, 26, 34), (34, 26, 25, 35), (35, 25, 24, 36), (36, 24, 23, 37), (37, 23, 22, 38), (38, 22, 21, 39), (39, 21, 20, 30), (41, 51, 53, 50), (50, 53, 54, 49), (49, 54, 55, 48), (48, 55, 56, 47), (47, 56, 57, 46), (46, 57, 58, 45), (45, 58, 59, 44), (44, 59, 60, 43), (43, 60, 61, 42), (42, 61, 52, 40), (51, 62, 64, 53), (53, 64, 65, 54), (54, 65, 66, 55), (55, 66, 67, 56), (56, 67, 68, 57), (57, 68, 69, 58), (58, 69, 70, 59), (59, 70, 71, 60), (60, 71, 72, 61), (61, 72, 63, 52), (62, 73, 75, 64), (64, 75, 76, 65), (65, 76, 77, 66), (66, 77, 78, 67), (67, 78, 79, 68), (68, 79, 80, 69), (69, 80, 81, 70), (70, 81, 82, 71), (71, 82, 83, 72), (72, 83, 74, 63), (73, 41, 50, 75), (75, 50, 49, 76), (76, 49, 48, 77), (77, 48, 47, 78), (78, 47, 46, 79), (79, 46, 45, 80), (80, 45, 44, 81), (81, 44, 43, 82), (82, 43, 42, 83), (83, 42, 40, 74), (20, 0, 51, 41), (0, 10, 62, 51), (10, 30, 73, 62), (30, 20, 41, 73), (52, 63, 74, 40), (86, 85, 112, 159), (86, 159, 256, 183, 184, 87), (88, 135, 134, 89), (89, 134, 133, 90), (90, 133, 132, 91), (91, 132, 131, 92), (92, 131, 130, 93), (93, 130, 129, 94), (94, 129, 128, 95), (95, 128, 127, 96), (96, 127, 126, 97), (97, 126, 125, 98), (98, 125, 124, 99), (99, 124, 123, 100), (100, 123, 122, 101), (101, 122, 121, 102), (102, 121, 120, 103), (103, 120, 119, 104), (104, 119, 118, 105), (105, 118, 117, 106), (106, 117, 116, 107), (107, 116, 115, 108), (108, 115, 114, 109), (109, 114, 113, 110), (110, 113, 112, 111), (160, 207, 206, 161), (161, 206, 205, 162), (162, 205, 204, 163), (163, 204, 203, 164), (164, 203, 202, 165), (165, 202, 201, 166), (166, 201, 200, 167), (167, 200, 199, 168), (168, 199, 198, 169), (169, 198, 197, 170), (170, 197, 196, 171), (171, 196, 195, 172), (172, 195, 194, 173), (173, 194, 193, 174), (174, 193, 192, 175), (175, 192, 191, 176), (176, 191, 190, 177), (177, 190, 189, 178), (178, 189, 188, 179), (179, 188, 187, 180), (180, 187, 186, 181), (182, 185, 184, 183), (208, 255, 254, 209), (209, 254, 253, 210), (210, 253, 252, 211), (211, 252, 251, 212), (212, 251, 250, 213), (213, 250, 249, 214), (214, 249, 248, 215), (215, 248, 247, 216), (216, 247, 246, 217), (217, 246, 245, 218), (218, 245, 244, 219), (219, 244, 243, 220), (220, 243, 242, 221), (221, 242, 241, 222), (222, 241, 240, 223), (223, 240, 239, 224), (224, 239, 238, 225), (225, 238, 237, 226), (226, 237, 236, 227), (227, 236, 235, 228), (228, 235, 234, 229), (229, 234, 233, 230), (230, 233, 232, 231), (136, 279, 278, 137), (137, 278, 277, 138), (138, 277, 276, 139), (139, 276, 275, 140), (140, 275, 274, 141), (141, 274, 273, 142), (142, 273, 272, 143), (143, 272, 271, 144), (144, 271, 270, 145), (145, 270, 269, 146), (146, 269, 268, 147), (147, 268, 267, 148), (148, 267, 266, 149), (149, 266, 265, 150), (150, 265, 264, 151), (151, 264, 263, 152), (152, 263, 262, 153), (153, 262, 261, 154), (154, 261, 260, 155), (155, 260, 259, 156), (156, 259, 258, 157), (157, 258, 257, 158), (158, 257, 256, 159), (111, 232, 183, 256), (84, 87, 184, 231), (84, 231, 232, 111, 112, 85), (181, 186, 185, 182), (207, 208, 209, 210, 211, 212, 213, 214, 215, 216, 217, 218, 219, 220, 221, 222, 223, 224, 225, 226, 227, 228, 229, 230, 231, 184, 185, 186, 187, 188, 189, 190, 191, 192, 193, 194, 195, 196, 197, 198, 199, 200, 201, 202, 203, 204, 205, 206), (161, 162, 163, 164, 165, 166, 167, 168, 169, 170, 171, 172, 173, 174, 175, 176, 177, 178, 179, 180, 181, 182, 183, 232, 233, 234, 235, 236, 237, 238, 239, 240, 241, 242, 243, 244, 245, 246, 247, 248, 249, 250, 251, 252, 253, 254, 255, 160), (256, 257, 258, 259, 260, 261, 262, 263, 264, 265, 266, 267, 268, 269, 270, 271, 272, 273, 274, 275, 276, 277, 278, 279, 88, 89, 90, 91, 92, 93, 94, 95, 96, 97, 98, 99, 100, 101, 102, 103, 104, 105, 106, 107, 108, 109, 110, 111), (159, 112, 113, 114, 115, 116, 117, 118, 119, 120, 121, 122, 123, 124, 125, 126, 127, 128, 129, 130, 131, 132, 133, 134, 135, 136, 137, 138, 139, 140, 141, 142, 143, 144, 145, 146, 147, 148, 149, 150, 151, 152, 153, 154, 155, 156, 157, 158), (288, 289, 281, 280), (295, 288, 280, 287), (289, 294, 286, 281), (290, 291, 283, 282), (293, 290, 282, 285), (291, 292, 284, 283), (292, 293, 285, 284), (294, 295, 287, 286), (347, 351, 293, 292), (343, 347, 292, 291), (339, 343, 291, 290), (351, 339, 290, 293), (367, 363, 294, 289), (359, 367, 289, 288), (355, 359, 288, 295), (363, 355, 295, 294), (319, 307, 296, 299), (307, 311, 297, 296), (311, 315, 298, 297), (315, 319, 299, 298), (331, 323, 300, 302), (323, 327, 301, 300), (327, 335, 303, 301), (335, 331, 302, 303), (255, 208, 316, 312), (312, 316, 317, 313), (313, 317, 318, 314), (314, 318, 319, 315), (160, 255, 312, 308), (308, 312, 313, 309), (309, 313, 314, 310), (310, 314, 315, 311), (207, 160, 308, 304), (304, 308, 309, 305), (305, 309, 310, 306), (306, 310, 311, 307), (208, 207, 304, 316), (316, 304, 305, 317), (317, 305, 306, 318), (318, 306, 307, 319), (88, 279, 328, 332), (332, 328, 329, 333), (333, 329, 330, 334), (334, 330, 331, 335), (135, 88, 332, 324), (324, 332, 333, 325), (325, 333, 334, 326), (326, 334, 335, 327), (136, 135, 324, 320), (320, 324, 325, 321), (321, 325, 326, 322), (322, 326, 327, 323), (279, 136, 320, 328), (328, 320, 321, 329), (329, 321, 322, 330), (330, 322, 323, 331), (299, 296, 336, 348), (348, 336, 337, 349), (349, 337, 338, 350), (350, 338, 339, 351), (296, 297, 340, 336), (336, 340, 341, 337), (337, 341, 342, 338), (338, 342, 343, 339), (297, 298, 344, 340), (340, 344, 345, 341), (341, 345, 346, 342), (342, 346, 347, 343), (298, 299, 348, 344), (344, 348, 349, 345), (345, 349, 350, 346), (346, 350, 351, 347), (302, 300, 352, 360), (360, 352, 353, 361), (361, 353, 354, 362), (362, 354, 355, 363), (300, 301, 356, 352), (352, 356, 357, 353), (353, 357, 358, 354), (354, 358, 359, 355), (301, 303, 364, 356), (356, 364, 365, 357), (357, 365, 366, 358), (358, 366, 367, 359), (303, 302, 360, 364), (364, 360, 361, 365), (365, 361, 362, 366), (366, 362, 363, 367)])
_uv = me_plane_002.uv_layers.new(name='UVMap')
_uv.uv.foreach_set('vector', [0.02015, 0.9935, 0.02015, 0.006471, 0.01775, 0.005699, 0.01775, 0.9943, 0.01775, 0.9943, 0.01775, 0.005699, 0.01535, 0.00493, 0.01535, 0.9951, 0.01535, 0.9951, 0.01535, 0.00493, 0.01265, 0.004063, 0.01265, 0.9959, 0.01265, 0.9959, 0.01265, 0.004063, 0.01002, 0.003217, 0.01002, 0.9968, 0.01002, 0.9968, 0.01002, 0.003217, 0.0018, 0.001818, 0.0018, 0.9982, 0.0018, 0.9982, 0.0018, 0.001818, 0.001253, 0.001261, 0.001253, 0.9987, 0.001253, 0.9987, 0.001253, 0.001261, 0.0006921, 0.0006949, 0.0006921, 0.9993, 0.0006921, 0.9993, 0.0006921, 0.0006949, 0.0003144, 0.0003149, 0.0003144, 0.9997, 0.0003144, 0.9997, 0.0003144, 0.0003149, 5.491e-05, 5.496e-05, 5.491e-05, 0.9999, 5.491e-05, 0.9999, 5.491e-05, 5.496e-05, 0.0, 0.0, 0.0, 1.0, 0.02015, 0.006471, 0.9798, 0.006471, 0.9823, 0.005699, 0.01775, 0.005699, 0.01775, 0.005699, 0.9823, 0.005699, 0.9846, 0.00493, 0.01535, 0.00493, 0.01535, 0.00493, 0.9846, 0.00493, 0.9873, 0.004063, 0.01265, 0.004063, 0.01265, 0.004063, 0.9873, 0.004063, 0.99, 0.003217, 0.01002, 0.003217, 0.01002, 0.003217, 0.99, 0.003217, 0.9982, 0.001818, 0.0018, 0.001818, 0.0018, 0.001818, 0.9982, 0.001818, 0.9987, 0.001261, 0.001253, 0.001261, 0.001253, 0.001261, 0.9987, 0.001261, 0.9993, 0.000695, 0.0006921, 0.0006949, 0.0006921, 0.0006949, 0.9993, 0.000695, 0.9997, 0.0003149, 0.0003144, 0.0003149, 0.0003144, 0.0003149, 0.9997, 0.0003149, 0.9999, 5.496e-05, 5.491e-05, 5.496e-05, 5.491e-05, 5.496e-05, 0.9999, 5.496e-05, 1.0, 0.0, 0.0, 0.0, 0.9798, 0.006471, 0.9798, 0.9935, 0.9823, 0.9943, 0.9823, 0.005699, 0.9823, 0.005699, 0.9823, 0.9943, 0.9846, 0.9951, 0.9846, 0.00493, 0.9846, 0.00493, 0.9846, 0.9951, 0.9873, 0.9959, 0.9873, 0.004063, 0.9873, 0.004063, 0.9873, 0.9959, 0.99, 0.9968, 0.99, 0.003217, 0.99, 0.003217, 0.99, 0.9968, 0.9982, 0.9982, 0.9982, 0.001818, 0.9982, 0.001818, 0.9982, 0.9982, 0.9987, 0.9987, 0.9987, 0.001261, 0.9987, 0.001261, 0.9987, 0.9987, 0.9993, 0.9993, 0.9993, 0.000695, 0.9993, 0.000695, 0.9993, 0.9993, 0.9997, 0.9997, 0.9997, 0.0003149, 0.9997, 0.0003149, 0.9997, 0.9997, 0.9999, 0.9999, 0.9999, 5.496e-05, 0.9999, 5.496e-05, 0.9999, 0.9999, 1.0, 1.0, 1.0, 0.0, 0.9798, 0.9935, 0.02015, 0.9935, 0.01775, 0.9943, 0.9823, 0.9943, 0.9823, 0.9943, 0.01775, 0.9943, 0.01535, 0.9951, 0.9846, 0.9951, 0.9846, 0.9951, 0.01535, 0.9951, 0.01265, 0.9959, 0.9873, 0.9959, 0.9873, 0.9959, 0.01265, 0.9959, 0.01002, 0.9968, 0.99, 0.9968, 0.99, 0.9968, 0.01002, 0.9968, 0.0018, 0.9982, 0.9982, 0.9982, 0.9982, 0.9982, 0.0018, 0.9982, 0.001253, 0.9987, 0.9987, 0.9987, 0.9987, 0.9987, 0.001253, 0.9987, 0.0006921, 0.9993, 0.9993, 0.9993, 0.9993, 0.9993, 0.0006921, 0.9993, 0.0003144, 0.9997, 0.9997, 0.9997, 0.9997, 0.9997, 0.0003144, 0.9997, 5.491e-05, 0.9999, 0.9999, 0.9999, 0.9999, 0.9999, 5.491e-05, 0.9999, 0.0, 1.0, 1.0, 1.0, 0.0, 1.0, 0.0, 0.0, 3.623e-05, 3.624e-05, 3.623e-05, 1.0, 3.623e-05, 1.0, 3.623e-05, 3.624e-05, 9.254e-05, 9.257e-05, 9.254e-05, 0.9999, 9.254e-05, 0.9999, 9.254e-05, 9.257e-05, 0.0001874, 0.0001876, 0.0001874, 0.9998, 0.0001874, 0.9998, 0.0001874, 0.0001876, 0.0003513, 0.000352, 0.0003513, 0.9996, 0.0003513, 0.9996, 0.0003513, 0.000352, 0.0005721, 0.000574, 0.0005721, 0.9994, 0.0005721, 0.9994, 0.0005721, 0.000574, 0.003771, 0.001211, 0.003771, 0.9988, 0.003771, 0.9988, 0.003771, 0.001211, 0.006083, 0.001953, 0.006083, 0.998, 0.006083, 0.998, 0.006083, 0.001953, 0.008952, 0.002875, 0.008952, 0.9971, 0.008952, 0.9971, 0.008952, 0.002875, 0.01445, 0.004639, 0.01445, 0.9954, 0.01445, 0.9954, 0.01445, 0.004639, 0.02015, 0.006471, 0.02015, 0.9935, 0.0, 0.0, 1.0, 0.0, 1.0, 3.624e-05, 3.623e-05, 3.624e-05, 3.623e-05, 3.624e-05, 1.0, 3.624e-05, 0.9999, 9.26e-05, 9.254e-05, 9.257e-05, 9.254e-05, 9.257e-05, 0.9999, 9.26e-05, 0.9998, 0.0001876, 0.0001874, 0.0001876, 0.0001874, 0.0001876, 0.9998, 0.0001876, 0.9996, 0.000352, 0.0003513, 0.000352, 0.0003513, 0.000352, 0.9996, 0.000352, 0.9994, 0.000574, 0.0005721, 0.000574, 0.0005721, 0.000574, 0.9994, 0.000574, 0.9962, 0.001211, 0.003771, 0.001211, 0.003771, 0.001211, 0.9962, 0.001211, 0.9939, 0.001953, 0.006083, 0.001953, 0.006083, 0.001953, 0.9939, 0.001953, 0.991, 0.002875, 0.008952, 0.002875, 0.008952, 0.002875, 0.991, 0.002875, 0.9856, 0.004639, 0.01445, 0.004639, 0.01445, 0.004639, 0.9856, 0.004639, 0.9798, 0.006471, 0.02015, 0.006471, 1.0, 0.0, 1.0, 1.0, 1.0, 1.0, 1.0, 3.624e-05, 1.0, 3.624e-05, 1.0, 1.0, 0.9999, 0.9999, 0.9999, 9.26e-05, 0.9999, 9.26e-05, 0.9999, 0.9999, 0.9998, 0.9998, 0.9998, 0.0001876, 0.9998, 0.0001876, 0.9998, 0.9998, 0.9996, 0.9996, 0.9996, 0.000352, 0.9996, 0.000352, 0.9996, 0.9996, 0.9994, 0.9994, 0.9994, 0.000574, 0.9994, 0.000574, 0.9994, 0.9994, 0.9962, 0.9988, 0.9962, 0.001211, 0.9962, 0.001211, 0.9962, 0.9988, 0.9939, 0.998, 0.9939, 0.001953, 0.9939, 0.001953, 0.9939, 0.998, 0.991, 0.9971, 0.991, 0.002875, 0.991, 0.002875, 0.991, 0.9971, 0.9856, 0.9954, 0.9856, 0.004639, 0.9856, 0.004639, 0.9856, 0.9954, 0.9798, 0.9935, 0.9798, 0.006471, 1.0, 1.0, 0.0, 1.0, 3.623e-05, 1.0, 1.0, 1.0, 1.0, 1.0, 3.623e-05, 1.0, 9.254e-05, 0.9999, 0.9999, 0.9999, 0.9999, 0.9999, 9.254e-05, 0.9999, 0.0001874, 0.9998, 0.9998, 0.9998, 0.9998, 0.9998, 0.0001874, 0.9998, 0.0003513, 0.9996, 0.9996, 0.9996, 0.9996, 0.9996, 0.0003513, 0.9996, 0.0005721, 0.9994, 0.9994, 0.9994, 0.9994, 0.9994, 0.0005721, 0.9994, 0.003771, 0.9988, 0.9962, 0.9988, 0.9962, 0.9988, 0.003771, 0.9988, 0.006083, 0.998, 0.9939, 0.998, 0.9939, 0.998, 0.006083, 0.998, 0.008952, 0.9971, 0.991, 0.9971, 0.991, 0.9971, 0.008952, 0.9971, 0.01445, 0.9954, 0.9856, 0.9954, 0.9856, 0.9954, 0.01445, 0.9954, 0.02015, 0.9935, 0.9798, 0.9935, 0.0, 1.0, 0.0, 0.0, 0.0, 0.0, 0.0, 1.0, 0.0, 0.0, 1.0, 0.0, 1.0, 0.0, 0.0, 0.0, 1.0, 0.0, 1.0, 1.0, 1.0, 1.0, 1.0, 0.0, 1.0, 1.0, 0.0, 1.0, 0.0, 1.0, 1.0, 1.0, 0.02015, 0.006471, 0.9798, 0.006471, 0.9798, 0.9935, 0.02015, 0.9935, 0.9798, 0.006471, 0.02015, 0.006471, 0.0, 0.0, 0.8452, 0.04658, 0.9798, 0.006471, 0.8452, 0.04658, 0.8452, 0.105, 0.8452, 0.891, 0.8452, 0.9534, 0.9798, 0.9935, 0.2509, 0.105, 0.2509, 0.04658, 0.2028, 0.04658, 0.2028, 0.105, 0.2028, 0.105, 0.2028, 0.04658, 0.1934, 0.04658, 0.1934, 0.105, 0.1934, 0.105, 0.1934, 0.04658, 0.1916, 0.04658, 0.1916, 0.105, 0.1916, 0.105, 0.1916, 0.04658, 0.1943, 0.04658, 0.1943, 0.105, 0.1943, 0.105, 0.1943, 0.04658, 0.1986, 0.04658, 0.1986, 0.105, 0.1986, 0.105, 0.1986, 0.04658, 0.2024, 0.04658, 0.2024, 0.105, 0.2024, 0.105, 0.2024, 0.04658, 0.2076, 0.04658, 0.2076, 0.105, 0.2076, 0.105, 0.2076, 0.04658, 0.2122, 0.04658, 0.2122, 0.105, 0.2122, 0.105, 0.2122, 0.04658, 0.2159, 0.04658, 0.2159, 0.105, 0.2159, 0.105, 0.2159, 0.04658, 0.2188, 0.04658, 0.2188, 0.105, 0.2188, 0.105, 0.2188, 0.04658, 0.2198, 0.04658, 0.2198, 0.105, 0.2198, 0.105, 0.2198, 0.04658, 0.2159, 0.04658, 0.2159, 0.105, 0.2159, 0.105, 0.2159, 0.04658, 0.206, 0.04658, 0.206, 0.105, 0.206, 0.105, 0.206, 0.04658, 0.1926, 0.04658, 0.1926, 0.105, 0.1926, 0.105, 0.1926, 0.04658, 0.1785, 0.04658, 0.1785, 0.105, 0.1785, 0.105, 0.1785, 0.04658, 0.1672, 0.04658, 0.1672, 0.105, 0.1672, 0.105, 0.1672, 0.04658, 0.1633, 0.04658, 0.1633, 0.105, 0.1633, 0.105, 0.1633, 0.04658, 0.1622, 0.04658, 0.1622, 0.105, 0.1622, 0.105, 0.1622, 0.04658, 0.1621, 0.04658, 0.1621, 0.105, 0.1621, 0.105, 0.1621, 0.04658, 0.1608, 0.04658, 0.1608, 0.105, 0.1608, 0.105, 0.1608, 0.04658, 0.1604, 0.04658, 0.1604, 0.105, 0.1604, 0.105, 0.1604, 0.04658, 0.1599, 0.04658, 0.1599, 0.105, 0.1599, 0.105, 0.1599, 0.04658, 0.1548, 0.04658, 0.1548, 0.105, 0.7491, 0.891, 0.7491, 0.9534, 0.7972, 0.9534, 0.7972, 0.891, 0.7972, 0.891, 0.7972, 0.9534, 0.8066, 0.9534, 0.8066, 0.891, 0.8066, 0.891, 0.8066, 0.9534, 0.8084, 0.9534, 0.8084, 0.891, 0.8084, 0.891, 0.8084, 0.9534, 0.8057, 0.9534, 0.8057, 0.891, 0.8057, 0.891, 0.8057, 0.9534, 0.8014, 0.9534, 0.8014, 0.891, 0.8014, 0.891, 0.8014, 0.9534, 0.7976, 0.9534, 0.7976, 0.891, 0.7976, 0.891, 0.7976, 0.9534, 0.7924, 0.9534, 0.7924, 0.891, 0.7924, 0.891, 0.7924, 0.9534, 0.7878, 0.9534, 0.7878, 0.891, 0.7878, 0.891, 0.7878, 0.9534, 0.7841, 0.9534, 0.7841, 0.891, 0.7841, 0.891, 0.7841, 0.9534, 0.7812, 0.9534, 0.7812, 0.891, 0.7812, 0.891, 0.7812, 0.9534, 0.7802, 0.9534, 0.7802, 0.891, 0.7802, 0.891, 0.7802, 0.9534, 0.7843, 0.9534, 0.7843, 0.891, 0.7843, 0.891, 0.7843, 0.9534, 0.7941, 0.9534, 0.7941, 0.891, 0.7941, 0.891, 0.7941, 0.9534, 0.8075, 0.9534, 0.8075, 0.891, 0.8075, 0.891, 0.8075, 0.9534, 0.8216, 0.9534, 0.8216, 0.891, 0.8216, 0.891, 0.8216, 0.9534, 0.8328, 0.9534, 0.8328, 0.891, 0.8328, 0.891, 0.8328, 0.9534, 0.8368, 0.9534, 0.8368, 0.891, 0.8368, 0.891, 0.8368, 0.9534, 0.8378, 0.9534, 0.8378, 0.891, 0.8378, 0.891, 0.8378, 0.9534, 0.838, 0.9534, 0.838, 0.891, 0.838, 0.891, 0.838, 0.9534, 0.8392, 0.9534, 0.8392, 0.891, 0.8392, 0.891, 0.8392, 0.9534, 0.8396, 0.9534, 0.8396, 0.891, 0.8401, 0.891, 0.8401, 0.9534, 0.8452, 0.9534, 0.8452, 0.891, 0.2509, 0.9534, 0.2509, 0.891, 0.2028, 0.891, 0.2028, 0.9534, 0.2028, 0.9534, 0.2028, 0.891, 0.1934, 0.891, 0.1934, 0.9534, 0.1934, 0.9534, 0.1934, 0.891, 0.1916, 0.891, 0.1916, 0.9534, 0.1916, 0.9534, 0.1916, 0.891, 0.1943, 0.891, 0.1943, 0.9534, 0.1943, 0.9534, 0.1943, 0.891, 0.1986, 0.891, 0.1986, 0.9534, 0.1986, 0.9534, 0.1986, 0.891, 0.2024, 0.891, 0.2024, 0.9534, 0.2024, 0.9534, 0.2024, 0.891, 0.2076, 0.891, 0.2076, 0.9534, 0.2076, 0.9534, 0.2076, 0.891, 0.2122, 0.891, 0.2122, 0.9534, 0.2122, 0.9534, 0.2122, 0.891, 0.2159, 0.891, 0.2159, 0.9534, 0.2159, 0.9534, 0.2159, 0.891, 0.2188, 0.891, 0.2188, 0.9534, 0.2188, 0.9534, 0.2188, 0.891, 0.2198, 0.891, 0.2198, 0.9534, 0.2198, 0.9534, 0.2198, 0.891, 0.2157, 0.891, 0.2157, 0.9534, 0.2157, 0.9534, 0.2157, 0.891, 0.2059, 0.891, 0.2059, 0.9534, 0.2059, 0.9534, 0.2059, 0.891, 0.1925, 0.891, 0.1925, 0.9534, 0.1925, 0.9534, 0.1925, 0.891, 0.1784, 0.891, 0.1784, 0.9534, 0.1784, 0.9534, 0.1784, 0.891, 0.1672, 0.891, 0.1672, 0.9534, 0.1672, 0.9534, 0.1672, 0.891, 0.1632, 0.891, 0.1632, 0.9534, 0.1632, 0.9534, 0.1632, 0.891, 0.1622, 0.891, 0.1622, 0.9534, 0.1622, 0.9534, 0.1622, 0.891, 0.162, 0.891, 0.162, 0.9534, 0.162, 0.9534, 0.162, 0.891, 0.1608, 0.891, 0.1608, 0.9534, 0.1608, 0.9534, 0.1608, 0.891, 0.1604, 0.891, 0.1604, 0.9534, 0.1604, 0.9534, 0.1604, 0.891, 0.1599, 0.891, 0.1599, 0.9534, 0.1599, 0.9534, 0.1599, 0.891, 0.1548, 0.891, 0.1548, 0.9534, 0.7491, 0.04658, 0.7491, 0.105, 0.7972, 0.105, 0.7972, 0.04658, 0.7972, 0.04658, 0.7972, 0.105, 0.8066, 0.105, 0.8066, 0.04658, 0.8066, 0.04658, 0.8066, 0.105, 0.8084, 0.105, 0.8084, 0.04658, 0.8084, 0.04658, 0.8084, 0.105, 0.8057, 0.105, 0.8057, 0.04658, 0.8057, 0.04658, 0.8057, 0.105, 0.8014, 0.105, 0.8014, 0.04658, 0.8014, 0.04658, 0.8014, 0.105, 0.7976, 0.105, 0.7976, 0.04658, 0.7976, 0.04658, 0.7976, 0.105, 0.7924, 0.105, 0.7924, 0.04658, 0.7924, 0.04658, 0.7924, 0.105, 0.7878, 0.105, 0.7878, 0.04658, 0.7878, 0.04658, 0.7878, 0.105, 0.7841, 0.105, 0.7841, 0.04658, 0.7841, 0.04658, 0.7841, 0.105, 0.7812, 0.105, 0.7812, 0.04658, 0.7812, 0.04658, 0.7812, 0.105, 0.7802, 0.105, 0.7802, 0.04658, 0.7802, 0.04658, 0.7802, 0.105, 0.7841, 0.105, 0.7841, 0.04658, 0.7841, 0.04658, 0.7841, 0.105, 0.794, 0.105, 0.794, 0.04658, 0.794, 0.04658, 0.794, 0.105, 0.8074, 0.105, 0.8074, 0.04658, 0.8074, 0.04658, 0.8074, 0.105, 0.8215, 0.105, 0.8215, 0.04658, 0.8215, 0.04658, 0.8215, 0.105, 0.8328, 0.105, 0.8328, 0.04658, 0.8328, 0.04658, 0.8328, 0.105, 0.8367, 0.105, 0.8367, 0.04658, 0.8367, 0.04658, 0.8367, 0.105, 0.8378, 0.105, 0.8378, 0.04658, 0.8378, 0.04658, 0.8378, 0.105, 0.8379, 0.105, 0.8379, 0.04658, 0.8379, 0.04658, 0.8379, 0.105, 0.8392, 0.105, 0.8392, 0.04658, 0.8392, 0.04658, 0.8392, 0.105, 0.8396, 0.105, 0.8396, 0.04658, 0.8396, 0.04658, 0.8396, 0.105, 0.8401, 0.105, 0.8401, 0.04658, 0.8401, 0.04658, 0.8401, 0.105, 0.8452, 0.105, 0.8452, 0.04658, 0.1548, 0.105, 0.1548, 0.891, 0.8452, 0.891, 0.8452, 0.105, 0.02015, 0.9935, 0.9798, 0.9935, 0.8452, 0.9534, 0.1548, 0.9534, 0.02015, 0.9935, 0.1548, 0.9534, 0.1548, 0.891, 0.1548, 0.105, 0.1548, 0.04658, 0.02015, 0.006471, 0.8396, 0.891, 0.8396, 0.9534, 0.8401, 0.9534, 0.8401, 0.891, 0.7491, 0.9534, 0.2509, 0.9534, 0.2028, 0.9534, 0.1934, 0.9534, 0.1916, 0.9534, 0.1943, 0.9534, 0.1986, 0.9534, 0.2024, 0.9534, 0.2076, 0.9534, 0.2122, 0.9534, 0.2159, 0.9534, 0.2188, 0.9534, 0.2198, 0.9534, 0.2157, 0.9534, 0.2059, 0.9534, 0.1925, 0.9534, 0.1784, 0.9534, 0.1672, 0.9534, 0.1632, 0.9534, 0.1622, 0.9534, 0.162, 0.9534, 0.1608, 0.9534, 0.1604, 0.9534, 0.1599, 0.9534, 0.1548, 0.9534, 0.8452, 0.9534, 0.8401, 0.9534, 0.8396, 0.9534, 0.8392, 0.9534, 0.838, 0.9534, 0.8378, 0.9534, 0.8368, 0.9534, 0.8328, 0.9534, 0.8216, 0.9534, 0.8075, 0.9534, 0.7941, 0.9534, 0.7843, 0.9534, 0.7802, 0.9534, 0.7812, 0.9534, 0.7841, 0.9534, 0.7878, 0.9534, 0.7924, 0.9534, 0.7976, 0.9534, 0.8014, 0.9534, 0.8057, 0.9534, 0.8084, 0.9534, 0.8066, 0.9534, 0.7972, 0.9534, 0.7972, 0.891, 0.8066, 0.891, 0.8084, 0.891, 0.8057, 0.891, 0.8014, 0.891, 0.7976, 0.891, 0.7924, 0.891, 0.7878, 0.891, 0.7841, 0.891, 0.7812, 0.891, 0.7802, 0.891, 0.7843, 0.891, 0.7941, 0.891, 0.8075, 0.891, 0.8216, 0.891, 0.8328, 0.891, 0.8368, 0.891, 0.8378, 0.891, 0.838, 0.891, 0.8392, 0.891, 0.8396, 0.891, 0.8401, 0.891, 0.8452, 0.891, 0.1548, 0.891, 0.1599, 0.891, 0.1604, 0.891, 0.1608, 0.891, 0.162, 0.891, 0.1622, 0.891, 0.1632, 0.891, 0.1672, 0.891, 0.1784, 0.891, 0.1925, 0.891, 0.2059, 0.891, 0.2157, 0.891, 0.2198, 0.891, 0.2188, 0.891, 0.2159, 0.891, 0.2122, 0.891, 0.2076, 0.891, 0.2024, 0.891, 0.1986, 0.891, 0.1943, 0.891, 0.1916, 0.891, 0.1934, 0.891, 0.2028, 0.891, 0.2509, 0.891, 0.7491, 0.891, 0.8452, 0.105, 0.8401, 0.105, 0.8396, 0.105, 0.8392, 0.105, 0.8379, 0.105, 0.8378, 0.105, 0.8367, 0.105, 0.8328, 0.105, 0.8215, 0.105, 0.8074, 0.105, 0.794, 0.105, 0.7841, 0.105, 0.7802, 0.105, 0.7812, 0.105, 0.7841, 0.105, 0.7878, 0.105, 0.7924, 0.105, 0.7976, 0.105, 0.8014, 0.105, 0.8057, 0.105, 0.8084, 0.105, 0.8066, 0.105, 0.7972, 0.105, 0.7491, 0.105, 0.2509, 0.105, 0.2028, 0.105, 0.1934, 0.105, 0.1916, 0.105, 0.1943, 0.105, 0.1986, 0.105, 0.2024, 0.105, 0.2076, 0.105, 0.2122, 0.105, 0.2159, 0.105, 0.2188, 0.105, 0.2198, 0.105, 0.2159, 0.105, 0.206, 0.105, 0.1926, 0.105, 0.1785, 0.105, 0.1672, 0.105, 0.1633, 0.105, 0.1622, 0.105, 0.1621, 0.105, 0.1608, 0.105, 0.1604, 0.105, 0.1599, 0.105, 0.1548, 0.105, 0.8452, 0.04658, 0.1548, 0.04658, 0.1599, 0.04658, 0.1604, 0.04658, 0.1608, 0.04658, 0.1621, 0.04658, 0.1622, 0.04658, 0.1633, 0.04658, 0.1672, 0.04658, 0.1785, 0.04658, 0.1926, 0.04658, 0.206, 0.04658, 0.2159, 0.04658, 0.2198, 0.04658, 0.2188, 0.04658, 0.2159, 0.04658, 0.2122, 0.04658, 0.2076, 0.04658, 0.2024, 0.04658, 0.1986, 0.04658, 0.1943, 0.04658, 0.1916, 0.04658, 0.1934, 0.04658, 0.2028, 0.04658, 0.2509, 0.04658, 0.7491, 0.04658, 0.7972, 0.04658, 0.8066, 0.04658, 0.8084, 0.04658, 0.8057, 0.04658, 0.8014, 0.04658, 0.7976, 0.04658, 0.7924, 0.04658, 0.7878, 0.04658, 0.7841, 0.04658, 0.7812, 0.04658, 0.7802, 0.04658, 0.7841, 0.04658, 0.794, 0.04658, 0.8074, 0.04658, 0.8215, 0.04658, 0.8328, 0.04658, 0.8367, 0.04658, 0.8378, 0.04658, 0.8379, 0.04658, 0.8392, 0.04658, 0.8396, 0.04658, 0.8401, 0.04658, 0.2509, 0.04658, 0.2509, 0.105, 0.2509, 0.105, 0.2509, 0.04658, 0.7491, 0.04658, 0.2509, 0.04658, 0.2509, 0.04658, 0.7491, 0.04658, 0.2509, 0.105, 0.7491, 0.105, 0.7491, 0.105, 0.2509, 0.105, 0.7491, 0.9534, 0.7491, 0.891, 0.7491, 0.891, 0.7491, 0.9534, 0.2509, 0.9534, 0.7491, 0.9534, 0.7491, 0.9534, 0.2509, 0.9534, 0.7491, 0.891, 0.2509, 0.891, 0.2509, 0.891, 0.7491, 0.891, 0.2509, 0.891, 0.2509, 0.9534, 0.2509, 0.9534, 0.2509, 0.891, 0.7491, 0.105, 0.7491, 0.04658, 0.7491, 0.04658, 0.7491, 0.105, 0.2509, 0.891, 0.2509, 0.9534, 0.2509, 0.9534, 0.2509, 0.891, 0.7491, 0.891, 0.2509, 0.891, 0.2509, 0.891, 0.7491, 0.891, 0.7491, 0.9534, 0.7491, 0.891, 0.7491, 0.891, 0.7491, 0.9534, 0.2509, 0.9534, 0.7491, 0.9534, 0.7491, 0.9534, 0.2509, 0.9534, 0.2509, 0.105, 0.7491, 0.105, 0.7491, 0.105, 0.2509, 0.105, 0.2509, 0.04658, 0.2509, 0.105, 0.2509, 0.105, 0.2509, 0.04658, 0.7491, 0.04658, 0.2509, 0.04658, 0.2509, 0.04658, 0.7491, 0.04658, 0.7491, 0.105, 0.7491, 0.04658, 0.7491, 0.04658, 0.7491, 0.105, 0.2509, 0.9534, 0.7491, 0.9534, 0.7491, 0.9534, 0.2509, 0.9534, 0.7491, 0.9534, 0.7491, 0.891, 0.7491, 0.891, 0.7491, 0.9534, 0.7491, 0.891, 0.2509, 0.891, 0.2509, 0.891, 0.7491, 0.891, 0.2509, 0.891, 0.2509, 0.9534, 0.2509, 0.9534, 0.2509, 0.891, 0.7491, 0.105, 0.7491, 0.04658, 0.7491, 0.04658, 0.7491, 0.105, 0.7491, 0.04658, 0.2509, 0.04658, 0.2509, 0.04658, 0.7491, 0.04658, 0.2509, 0.04658, 0.2509, 0.105, 0.2509, 0.105, 0.2509, 0.04658, 0.2509, 0.105, 0.7491, 0.105, 0.7491, 0.105, 0.2509, 0.105, 0.2509, 0.891, 0.2509, 0.9534, 0.2509, 0.9534, 0.2509, 0.891, 0.2509, 0.891, 0.2509, 0.9534, 0.2509, 0.9534, 0.2509, 0.891, 0.2509, 0.891, 0.2509, 0.9534, 0.2509, 0.9534, 0.2509, 0.891, 0.2509, 0.891, 0.2509, 0.9534, 0.2509, 0.9534, 0.2509, 0.891, 0.7491, 0.891, 0.2509, 0.891, 0.2509, 0.891, 0.7491, 0.891, 0.7491, 0.891, 0.2509, 0.891, 0.2509, 0.891, 0.7491, 0.891, 0.7491, 0.891, 0.2509, 0.891, 0.2509, 0.891, 0.7491, 0.891, 0.7491, 0.891, 0.2509, 0.891, 0.2509, 0.891, 0.7491, 0.891, 0.7491, 0.9534, 0.7491, 0.891, 0.7491, 0.891, 0.7491, 0.9534, 0.7491, 0.9534, 0.7491, 0.891, 0.7491, 0.891, 0.7491, 0.9534, 0.7491, 0.9534, 0.7491, 0.891, 0.7491, 0.891, 0.7491, 0.9534, 0.7491, 0.9534, 0.7491, 0.891, 0.7491, 0.891, 0.7491, 0.9534, 0.2509, 0.9534, 0.7491, 0.9534, 0.7491, 0.9534, 0.2509, 0.9534, 0.2509, 0.9534, 0.7491, 0.9534, 0.7491, 0.9534, 0.2509, 0.9534, 0.2509, 0.9534, 0.7491, 0.9534, 0.7491, 0.9534, 0.2509, 0.9534, 0.2509, 0.9534, 0.7491, 0.9534, 0.7491, 0.9534, 0.2509, 0.9534, 0.2509, 0.105, 0.7491, 0.105, 0.7491, 0.105, 0.2509, 0.105, 0.2509, 0.105, 0.7491, 0.105, 0.7491, 0.105, 0.2509, 0.105, 0.2509, 0.105, 0.7491, 0.105, 0.7491, 0.105, 0.2509, 0.105, 0.2509, 0.105, 0.7491, 0.105, 0.7491, 0.105, 0.2509, 0.105, 0.2509, 0.04658, 0.2509, 0.105, 0.2509, 0.105, 0.2509, 0.04658, 0.2509, 0.04658, 0.2509, 0.105, 0.2509, 0.105, 0.2509, 0.04658, 0.2509, 0.04658, 0.2509, 0.105, 0.2509, 0.105, 0.2509, 0.04658, 0.2509, 0.04658, 0.2509, 0.105, 0.2509, 0.105, 0.2509, 0.04658, 0.7491, 0.04658, 0.2509, 0.04658, 0.2509, 0.04658, 0.7491, 0.04658, 0.7491, 0.04658, 0.2509, 0.04658, 0.2509, 0.04658, 0.7491, 0.04658, 0.7491, 0.04658, 0.2509, 0.04658, 0.2509, 0.04658, 0.7491, 0.04658, 0.7491, 0.04658, 0.2509, 0.04658, 0.2509, 0.04658, 0.7491, 0.04658, 0.7491, 0.105, 0.7491, 0.04658, 0.7491, 0.04658, 0.7491, 0.105, 0.7491, 0.105, 0.7491, 0.04658, 0.7491, 0.04658, 0.7491, 0.105, 0.7491, 0.105, 0.7491, 0.04658, 0.7491, 0.04658, 0.7491, 0.105, 0.7491, 0.105, 0.7491, 0.04658, 0.7491, 0.04658, 0.7491, 0.105, 0.2509, 0.9534, 0.7491, 0.9534, 0.7491, 0.9534, 0.2509, 0.9534, 0.2509, 0.9534, 0.7491, 0.9534, 0.7491, 0.9534, 0.2509, 0.9534, 0.2509, 0.9534, 0.7491, 0.9534, 0.7491, 0.9534, 0.2509, 0.9534, 0.2509, 0.9534, 0.7491, 0.9534, 0.7491, 0.9534, 0.2509, 0.9534, 0.7491, 0.9534, 0.7491, 0.891, 0.7491, 0.891, 0.7491, 0.9534, 0.7491, 0.9534, 0.7491, 0.891, 0.7491, 0.891, 0.7491, 0.9534, 0.7491, 0.9534, 0.7491, 0.891, 0.7491, 0.891, 0.7491, 0.9534, 0.7491, 0.9534, 0.7491, 0.891, 0.7491, 0.891, 0.7491, 0.9534, 0.7491, 0.891, 0.2509, 0.891, 0.2509, 0.891, 0.7491, 0.891, 0.7491, 0.891, 0.2509, 0.891, 0.2509, 0.891, 0.7491, 0.891, 0.7491, 0.891, 0.2509, 0.891, 0.2509, 0.891, 0.7491, 0.891, 0.7491, 0.891, 0.2509, 0.891, 0.2509, 0.891, 0.7491, 0.891, 0.2509, 0.891, 0.2509, 0.9534, 0.2509, 0.9534, 0.2509, 0.891, 0.2509, 0.891, 0.2509, 0.9534, 0.2509, 0.9534, 0.2509, 0.891, 0.2509, 0.891, 0.2509, 0.9534, 0.2509, 0.9534, 0.2509, 0.891, 0.2509, 0.891, 0.2509, 0.9534, 0.2509, 0.9534, 0.2509, 0.891, 0.7491, 0.105, 0.7491, 0.04658, 0.7491, 0.04658, 0.7491, 0.105, 0.7491, 0.105, 0.7491, 0.04658, 0.7491, 0.04658, 0.7491, 0.105, 0.7491, 0.105, 0.7491, 0.04658, 0.7491, 0.04658, 0.7491, 0.105, 0.7491, 0.105, 0.7491, 0.04658, 0.7491, 0.04658, 0.7491, 0.105, 0.7491, 0.04658, 0.2509, 0.04658, 0.2509, 0.04658, 0.7491, 0.04658, 0.7491, 0.04658, 0.2509, 0.04658, 0.2509, 0.04658, 0.7491, 0.04658, 0.7491, 0.04658, 0.2509, 0.04658, 0.2509, 0.04658, 0.7491, 0.04658, 0.7491, 0.04658, 0.2509, 0.04658, 0.2509, 0.04658, 0.7491, 0.04658, 0.2509, 0.04658, 0.2509, 0.105, 0.2509, 0.105, 0.2509, 0.04658, 0.2509, 0.04658, 0.2509, 0.105, 0.2509, 0.105, 0.2509, 0.04658, 0.2509, 0.04658, 0.2509, 0.105, 0.2509, 0.105, 0.2509, 0.04658, 0.2509, 0.04658, 0.2509, 0.105, 0.2509, 0.105, 0.2509, 0.04658, 0.2509, 0.105, 0.7491, 0.105, 0.7491, 0.105, 0.2509, 0.105, 0.2509, 0.105, 0.7491, 0.105, 0.7491, 0.105, 0.2509, 0.105, 0.2509, 0.105, 0.7491, 0.105, 0.7491, 0.105, 0.2509, 0.105, 0.2509, 0.105, 0.7491, 0.105, 0.7491, 0.105, 0.2509, 0.105])
me_plane_002.materials.append(mat_material)
me_plane_002.update()

# ---- objects
ob_woman_representation = bpy.data.objects.new('Woman Representation', me_cylinder)
ob_room = bpy.data.objects.new('Room', me_plane)
ob_bench_1 = bpy.data.objects.new('Bench 1', me_plane_001)
ob_bench_2 = bpy.data.objects.new('Bench 2', me_plane_002)

# ---- transforms, parenting, visibility, modifiers, constraints
ob_woman_representation.location = (0.0, 0.0, 1.012)
ob_room.location = (0.0, 0.0, 0.0)
ob_bench_1.location = (0.003686, -3.007, 0.02944)
ob_bench_2.location = (0.003686, 2.993, 0.02944)

# ---- collection membership
col_collection.objects.link(ob_woman_representation)
col_collection.objects.link(ob_room)
col_collection.objects.link(ob_bench_1)
col_collection.objects.link(ob_bench_2)

# ---- scene / render settings (as saved in the file)
scene.frame_start = 1; scene.frame_end = 250; scene.frame_set(1)
scene.render.engine = 'BLENDER_EEVEE_NEXT'
bpy.context.view_layer.update()

# ---- added for rendering (the .blend has no active camera and no usable light): camera, sun
cam_auto = bpy.data.cameras.new('AutoCamera')
cam_auto.lens = 50.0
cam_auto.sensor_width = 36.0
cam_auto.clip_end = 1000.0
ob_auto_camera = bpy.data.objects.new('AutoCamera', cam_auto)
scene.collection.objects.link(ob_auto_camera)
ob_auto_camera.location = (24.4604, -30.9211, 24.9537)
ob_auto_camera.rotation_euler = (1.09748, -7.21219e-08, 0.694738)
scene.camera = ob_auto_camera
light_auto_sun = bpy.data.lights.new('AutoSun', 'SUN')
light_auto_sun.energy = 3.0
light_auto_sun.angle = 0.0523599
ob_auto_sun = bpy.data.objects.new('AutoSun', light_auto_sun)
scene.collection.objects.link(ob_auto_sun)
ob_auto_sun.rotation_euler = (0.872665, 0.174533, 0.523599)
bpy.context.view_layer.update()
